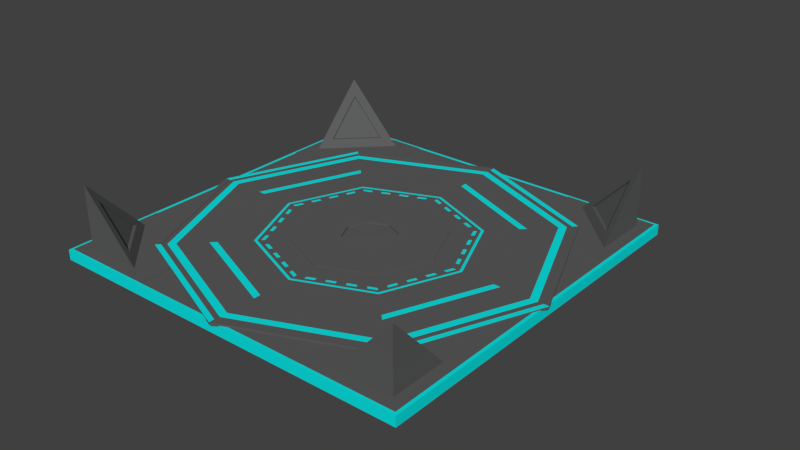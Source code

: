 # Source: platformev2_2_.blend  (saved by Blender 2.78.0; exported with 4.5.12 LTS)
import bpy
from mathutils import Matrix  # noqa: F401  (used for matrix-valued properties, if any)

bpy.ops.wm.read_factory_settings(use_empty=True)
scene = bpy.context.scene
scene.name = 'Scene'

# ---- collections
col_collection_1 = bpy.data.collections.new('Collection 1'); scene.collection.children.link(col_collection_1)

# ---- materials (node trees are filled in below, after node groups)
mat_material = bpy.data.materials.new('Material')
mat_material.alpha_threshold = 0.0
mat_material.use_transparent_shadow = False
mat_material.diffuse_color = (0.1086, 0.1086, 0.1086, 1.0)
mat_material.roughness = 0.5
mat_material_001 = bpy.data.materials.new('Material.001')
mat_material_001.alpha_threshold = 0.0
mat_material_001.use_transparent_shadow = False
mat_material_001.diffuse_color = (0.003278, 0.8, 0.8, 1.0)
mat_material_001.roughness = 0.5
mat_material_002 = bpy.data.materials.new('Material.002')
mat_material_002.alpha_threshold = 0.0
mat_material_002.use_transparent_shadow = False
mat_material_002.roughness = 0.5

# ---- material node trees

# ---- world
world_world = bpy.data.worlds.new('World'); scene.world = world_world
world_world.color = (0.05088, 0.05088, 0.05088)
world_world.use_sun_shadow = False
world_world.sun_shadow_jitter_overblur = 0.0
world_world.cycles.sampling_method = 'MANUAL'

# ---- meshes
me_cylinder = bpy.data.meshes.new('Cylinder')
me_cylinder.from_pydata([(0.0, 0.98, 0.04419), (0.693, 0.693, 0.04419), (0.98, -4.284e-08, 0.04419), (0.693, -0.693, 0.04419), (-8.567e-08, -0.98, 0.04419), (-0.693, -0.693, 0.04419), (-0.98, 1.169e-08, 0.04419), (-0.693, 0.693, 0.04419), (-0.9234, 1.101e-08, 0.04419), (-0.6529, 0.6529, 0.04419), (-8.245e-08, -0.9234, 0.04419), (-0.6529, -0.6529, 0.04419), (0.9234, -4.036e-08, 0.04419), (0.6529, -0.6529, 0.04419), (-1.722e-09, 0.9234, 0.04419), (0.6529, 0.6529, 0.04419), (0.1828, 0.4413, 0.09148), (0.2285, 0.4224, 0.09148), (-0.1828, 0.4413, 0.04419), (-0.1371, 0.4602, 0.04419), (-0.4413, 0.1828, 0.04419), (-0.4224, 0.2285, 0.04419), (-0.4413, -0.1828, 0.04419), (-0.4602, -0.1371, 0.04419), (-0.1828, -0.4413, 0.04419), (-0.2285, -0.4224, 0.04419), (0.1828, -0.4413, 0.04419), (0.1371, -0.4602, 0.04419), (0.4413, -0.1828, 0.04419), (0.4224, -0.2285, 0.04419), (0.4413, 0.1828, 0.04419), (0.4602, 0.1371, 0.04419), (0.1828, 0.4413, 0.04419), (0.2285, 0.4224, 0.04419), (-0.263, 0.263, 0.04419), (-0.1973, 0.2902, 0.04419), (-0.3719, 3.478e-09, 0.04419), (-0.3447, 0.06575, 0.04419), (-0.263, -0.263, 0.04419), (-0.2902, -0.1973, 0.04419), (-7.82e-08, -0.3719, 0.04419), (0.3656, 0.3656, 0.04419), (-0.06575, -0.3447, 0.04419), (0.263, -0.263, 0.04419), (0.1973, -0.2902, 0.04419), (0.3719, -1.722e-08, 0.04419), (0.3447, -0.06575, 0.04419), (0.263, 0.263, 0.04419), (0.2902, 0.1973, 0.04419), (-3.422e-08, 0.517, 0.04419), (0.517, -2.388e-08, 0.04419), (0.3656, -0.3656, 0.04419), (-7.941e-08, -0.517, 0.04419), (-0.3656, -0.3656, 0.04419), (-0.517, 4.89e-09, 0.04419), (-0.3656, 0.3656, 0.04419), (0.227, 0.227, 0.04419), (-4.568e-08, 0.3719, 0.04419), (-4.982e-08, 0.321, 0.04419), (0.321, -1.533e-08, 0.04419), (0.227, -0.227, 0.04419), (-7.788e-08, -0.321, 0.04419), (-0.227, -0.227, 0.04419), (-0.321, 2.534e-09, 0.04419), (-0.227, 0.227, 0.04419), (-0.9517, 1.135e-08, 0.04419), (-0.6729, -0.6729, 0.04419), (-0.3265, 0.7881, 0.04419), (0.6729, -0.6729, 0.04419), (0.6729, 0.6729, 0.04419), (-0.6729, 0.6729, 0.04419), (-8.406e-08, -0.9517, 0.04419), (0.3265, -0.7881, 0.04419), (0.7881, 0.3265, 0.04419), (0.8365, 0.3465, 0.04419), (-8.612e-10, 0.9517, 0.04419), (0.9517, -4.16e-08, 0.04419), (-0.8365, -0.3465, 0.04419), (0.3465, -0.8365, 0.04419), (-0.3465, 0.8365, 0.04419), (-0.7881, -0.3265, 0.04419), (-0.3365, 0.8123, 0.04419), (0.3365, -0.8123, 0.04419), (0.8123, 0.3365, 0.04419), (-0.8123, -0.3365, 0.04419), (-0.6729, -0.6729, 0.1011), (-0.693, -0.693, 0.1011), (0.6729, -0.6729, 0.1011), (0.693, -0.693, 0.1011), (0.6729, 0.6729, 0.1011), (0.693, 0.693, 0.1011), (-0.6729, 0.6729, 0.1011), (-0.693, 0.693, 0.1011), (0.8365, 0.3465, 0.1011), (-0.8365, -0.3465, 0.1011), (0.3465, -0.8365, 0.1011), (-0.3465, 0.8365, 0.1011), (-0.98, 1.169e-08, 0.1011), (-0.9517, 1.135e-08, 0.1011), (-8.567e-08, -0.98, 0.1011), (-8.406e-08, -0.9517, 0.1011), (0.98, -4.284e-08, 0.1011), (0.0, 0.98, 0.1011), (-8.612e-10, 0.9517, 0.1011), (0.9517, -4.16e-08, 0.1011), (-0.3365, 0.8123, 0.1011), (0.3365, -0.8123, 0.1011), (0.8123, 0.3365, 0.1011), (-0.8123, -0.3365, 0.1011), (0.06575, 0.3447, 0.04419), (-0.2742, 0.4034, 0.04419), (0.1315, 0.3175, 0.04419), (0.3175, 0.1315, 0.04419), (0.3175, -0.1315, 0.04419), (0.1315, -0.3175, 0.04419), (-0.1315, -0.3175, 0.04419), (-0.3175, -0.1315, 0.04419), (-0.3175, 0.1315, 0.04419), (-0.1315, 0.3175, 0.04419), (0.4224, 0.2285, 0.04419), (-0.4224, -0.2285, 0.04419), (0.3199, 0.3845, 0.04419), (-0.3199, -0.3845, 0.04419), (0.0914, 0.4792, 0.04419), (-0.263, 0.263, 0.09148), (-0.4792, 0.0914, 0.04419), (-0.1973, 0.2902, 0.09148), (0.4034, 0.2742, 0.04419), (0.4792, -0.0914, 0.04419), (0.2742, -0.4034, 0.04419), (-0.0914, -0.4792, 0.04419), (-0.4034, -0.2742, 0.04419), (-0.3845, -0.3199, 0.04419), (-0.3719, 3.478e-09, 0.09148), (-0.4981, 0.0457, 0.04419), (0.0457, 0.4981, 0.04419), (-0.3199, 0.3845, 0.04419), (0.2742, 0.4034, 0.04419), (0.4792, 0.0914, 0.04419), (0.4034, -0.2742, 0.04419), (0.0914, -0.4792, 0.04419), (-0.2742, -0.4034, 0.04419), (-0.4792, -0.0914, 0.04419), (-0.4034, 0.2742, 0.04419), (-0.0914, 0.4792, 0.04419), (0.1973, 0.2902, 0.04419), (0.3447, 0.06575, 0.04419), (0.2902, -0.1973, 0.04419), (0.06575, -0.3447, 0.04419), (-0.1973, -0.2902, 0.04419), (-0.3447, -0.06575, 0.04419), (-0.2902, 0.1973, 0.04419), (-0.06575, 0.3447, 0.04419), (0.1371, 0.4602, 0.04419), (-0.0457, -0.4981, 0.04419), (0.4602, -0.1371, 0.04419), (0.2285, -0.4224, 0.04419), (-0.1371, -0.4602, 0.04419), (-0.4602, 0.1371, 0.04419), (0.4981, -0.0457, 0.04419), (-0.2285, 0.4224, 0.04419), (0.3199, -0.3845, 0.04419), (0.4981, 0.0457, 0.04419), (0.3845, -0.3199, 0.04419), (0.0457, -0.4981, 0.04419), (-0.4981, -0.0457, 0.04419), (-0.3845, 0.3199, 0.04419), (-0.0457, 0.4981, 0.04419), (0.3845, 0.3199, 0.04419), (-0.3447, 0.06575, 0.09148), (-0.263, -0.263, 0.09148), (-0.2902, -0.1973, 0.09148), (-7.82e-08, -0.3719, 0.09148), (-0.06575, -0.3447, 0.09148), (0.263, -0.263, 0.09148), (0.1973, -0.2902, 0.09148), (0.3719, -1.722e-08, 0.09148), (0.3447, -0.06575, 0.09148), (0.263, 0.263, 0.09148), (0.2902, 0.1973, 0.09148), (-4.568e-08, 0.3719, 0.09148), (0.06575, 0.3447, 0.09148), (-0.2742, 0.4034, 0.09148), (0.0914, 0.4792, 0.09148), (-0.3528, -0.3528, 0.09148), (-0.4792, 0.0914, 0.09148), (0.3528, -0.3528, 0.09148), (-0.4034, -0.2742, 0.09148), (0.3528, 0.3528, 0.09148), (-0.3656, 0.3656, 0.09148), (-0.3199, 0.3845, 0.09148), (-0.517, 4.89e-09, 0.09148), (-0.4981, 0.0457, 0.09148), (-0.3656, -0.3656, 0.09148), (-0.3845, -0.3199, 0.09148), (-7.941e-08, -0.517, 0.09148), (-0.0457, -0.4981, 0.09148), (0.3656, -0.3656, 0.09148), (0.3199, -0.3845, 0.09148), (0.517, -2.388e-08, 0.09148), (0.4981, -0.0457, 0.09148), (-0.4739, 0.7108, 0.06335), (-0.4739, 0.2369, 0.06335), (0.263, 0.263, 0.05544), (-4.568e-08, 0.3719, 0.05544), (0.3719, -1.722e-08, 0.05544), (0.263, -0.263, 0.05544), (-7.82e-08, -0.3719, 0.05544), (-0.263, -0.263, 0.05544), (-0.3719, 3.478e-09, 0.05544), (-0.263, 0.263, 0.05544), (-4.982e-08, 0.321, 0.05544), (0.227, -0.227, 0.05544), (-0.227, -0.227, 0.05544), (-7.788e-08, -0.321, 0.05544), (-0.227, 0.227, 0.05544), (-0.321, 2.534e-09, 0.05544), (0.321, -1.533e-08, 0.05544), (0.227, 0.227, 0.05544), (0.3656, 0.3656, 0.09148), (0.3845, 0.3199, 0.09148), (-3.422e-08, 0.517, 0.09148), (0.0457, 0.4981, 0.09148), (-8.612e-10, 0.9517, 0.09148), (0.0, 0.98, 0.09148), (0.693, 0.693, 0.09148), (0.6729, 0.6729, 0.09148), (-0.8123, -0.3365, 0.09148), (0.8123, 0.3365, 0.09148), (0.3365, -0.8123, 0.09148), (-0.3365, 0.8123, 0.09148), (-0.7881, -0.3265, 0.09148), (0.9234, -4.036e-08, 0.09148), (0.9517, -4.16e-08, 0.09148), (-1.722e-09, 0.9234, 0.09148), (-0.5315, 5.031e-09, 0.09148), (-0.3759, 0.3759, 0.09148), (-7.954e-08, -0.5315, 0.09148), (-0.3759, -0.3759, 0.09148), (0.5315, -2.454e-08, 0.09148), (0.3759, -0.3759, 0.09148), (-3.307e-08, 0.5315, 0.09148), (0.3759, 0.3759, 0.09148), (-8.399e-08, -0.6623, 0.09148), (-0.4683, -0.4683, 0.09148), (0.6623, -2.895e-08, 0.09148), (0.4683, -0.4683, 0.09148), (-2.609e-08, 0.6623, 0.09148), (0.4683, 0.4683, 0.09148), (-0.4683, 0.4683, 0.09148), (-0.6623, 7.898e-09, 0.09148), (-0.519, 0.519, 0.09148), (-1.839e-08, 0.734, 0.09148), (-0.519, -0.519, 0.09148), (-0.734, 8.753e-09, 0.09148), (0.519, -0.519, 0.09148), (-8.256e-08, -0.734, 0.09148), (0.227, 0.227, 0.1027), (0.321, -1.533e-08, 0.1027), (-0.321, 2.534e-09, 0.1027), (-0.227, 0.227, 0.1027), (-7.788e-08, -0.321, 0.1027), (-0.227, -0.227, 0.1027), (0.227, -0.227, 0.1027), (-4.982e-08, 0.321, 0.1027), (-0.263, 0.263, 0.1027), (-0.3719, 3.478e-09, 0.1027), (-0.263, -0.263, 0.1027), (-7.82e-08, -0.3719, 0.1027), (0.263, -0.263, 0.1027), (0.3719, -1.722e-08, 0.1027), (-4.568e-08, 0.3719, 0.1027), (0.263, 0.263, 0.1027), (0.519, 0.519, 0.09148), (0.734, -3.209e-08, 0.09148), (0.6247, -0.6247, 0.09148), (-8.246e-08, -0.8835, 0.09148), (0.6247, 0.6247, 0.09148), (0.8835, -3.862e-08, 0.09148), (-0.8835, 1.054e-08, 0.09148), (-0.6247, 0.6247, 0.09148), (-0.6247, -0.6247, 0.09148), (-5.222e-09, 0.8835, 0.09148), (-0.6529, 0.6529, 0.09148), (-0.9234, 1.101e-08, 0.09148), (-0.6529, -0.6529, 0.09148), (-8.245e-08, -0.9234, 0.09148), (0.6529, -0.6529, 0.09148), (0.6529, 0.6529, 0.09148), (0.7881, 0.3265, 0.09148), (0.3265, -0.7881, 0.09148), (-8.406e-08, -0.9517, 0.09148), (-0.6729, 0.6729, 0.09148), (0.98, -4.284e-08, 0.09148), (-8.567e-08, -0.98, 0.09148), (-0.98, 1.169e-08, 0.09148), (-0.693, 0.693, 0.09148), (0.693, -0.693, 0.09148), (0.6729, -0.6729, 0.09148), (-0.3265, 0.7881, 0.09148), (-0.693, -0.693, 0.09148), (-0.6729, -0.6729, 0.09148), (-0.9517, 1.135e-08, 0.09148), (0.4602, 0.1371, 0.09148), (0.4413, 0.1828, 0.09148), (0.4224, -0.2285, 0.09148), (0.4413, -0.1828, 0.09148), (0.1371, -0.4602, 0.09148), (0.1828, -0.4413, 0.09148), (-0.2285, -0.4224, 0.09148), (-0.1828, -0.4413, 0.09148), (-0.4602, -0.1371, 0.09148), (-0.4413, -0.1828, 0.09148), (-0.4224, 0.2285, 0.09148), (-0.4413, 0.1828, 0.09148), (-0.1371, 0.4602, 0.09148), (-0.1828, 0.4413, 0.09148), (0.3399, 0.3399, 0.09148), (0.3399, -0.3399, 0.09148), (-0.3399, -0.3399, 0.09148), (-0.3399, 0.3399, 0.09148), (-0.3528, 0.3528, 0.09148), (0.2742, 0.4034, 0.09148), (0.4792, 0.0914, 0.09148), (0.4034, -0.2742, 0.09148), (0.0914, -0.4792, 0.09148), (0.1973, 0.2902, 0.09148), (0.1315, 0.3175, 0.09148), (0.3447, 0.06575, 0.09148), (0.3175, 0.1315, 0.09148), (0.2902, -0.1973, 0.09148), (0.3175, -0.1315, 0.09148), (0.06575, -0.3447, 0.09148), (0.1315, -0.3175, 0.09148), (-0.1973, -0.2902, 0.09148), (-0.1315, -0.3175, 0.09148), (-0.3447, -0.06575, 0.09148), (-0.3175, -0.1315, 0.09148), (-0.2902, 0.1973, 0.09148), (-0.3175, 0.1315, 0.09148), (-0.06575, 0.3447, 0.09148), (-0.1315, 0.3175, 0.09148), (-0.2742, -0.4034, 0.09148), (-0.4792, -0.0914, 0.09148), (-0.4034, 0.2742, 0.09148), (-0.0914, 0.4792, 0.09148), (0.1371, 0.4602, 0.09148), (0.4224, 0.2285, 0.09148), (0.4602, -0.1371, 0.09148), (0.2285, -0.4224, 0.09148), (-0.1371, -0.4602, 0.09148), (-0.4224, -0.2285, 0.09148), (-0.4602, 0.1371, 0.09148), (-0.2285, 0.4224, 0.09148), (0.3199, 0.3845, 0.09148), (0.4981, 0.0457, 0.09148), (0.3845, -0.3199, 0.09148), (0.0457, -0.4981, 0.09148), (-0.3199, -0.3845, 0.09148), (-0.4981, -0.0457, 0.09148), (-0.3845, 0.3199, 0.09148), (-0.0457, 0.4981, 0.09148), (0.4989, -2.304e-08, 0.09148), (0.4034, 0.2742, 0.09148), (0.4792, -0.0914, 0.09148), (0.2742, -0.4034, 0.09148), (-0.0914, -0.4792, 0.09148), (0.3751, 0.255, 0.09148), (0.3927, 0.2125, 0.09148), (0.3575, 0.2974, 0.09148), (0.4455, 0.08499, 0.09148), (0.4631, 0.04249, 0.09148), (0.4103, 0.17, 0.09148), (0.4279, 0.1275, 0.09148), (0.255, -0.3751, 0.09148), (0.2125, -0.3927, 0.09148), (0.2974, -0.3575, 0.09148), (-3.565e-08, 0.4989, 0.09148), (-3.708e-08, 0.4807, 0.09148), (0.4807, -2.221e-08, 0.09148), (0.08499, -0.4455, 0.09148), (0.04249, -0.4631, 0.09148), (-7.926e-08, -0.4989, 0.09148), (-7.911e-08, -0.4807, 0.09148), (0.17, -0.4103, 0.09148), (0.1275, -0.4279, 0.09148), (-0.4989, 4.713e-09, 0.09148), (-0.4807, 4.537e-09, 0.09148), (-0.4258, 0.1764, 0.09148), (-0.4103, 0.17, 0.09148), (-0.3751, -0.255, 0.09148), (-0.3927, -0.2125, 0.09148), (-0.3575, -0.2974, 0.09148), (-0.1764, -0.4258, 0.09148), (-0.17, -0.4103, 0.09148), (-0.4455, -0.08499, 0.09148), (-0.4631, -0.04249, 0.09148), (-0.4103, -0.17, 0.09148), (-0.4279, -0.1275, 0.09148), (0.4258, -0.1764, 0.09148), (0.4103, -0.17, 0.09148), (-0.255, 0.3751, 0.09148), (-0.2125, 0.3927, 0.09148), (-0.2974, 0.3575, 0.09148), (0.1764, 0.4258, 0.09148), (0.17, 0.4103, 0.09148), (-0.08499, 0.4455, 0.09148), (-0.04249, 0.4631, 0.09148), (-0.17, 0.4103, 0.09148), (-0.1275, 0.4279, 0.09148), (-0.1764, 0.4258, 0.09148), (0.08499, 0.4455, 0.09148), (0.1275, 0.4279, 0.09148), (0.04249, 0.4631, 0.09148), (-0.4258, -0.1764, 0.09148), (0.255, 0.3751, 0.09148), (0.2974, 0.3575, 0.09148), (0.2125, 0.3927, 0.09148), (0.1764, -0.4258, 0.09148), (0.4455, -0.08499, 0.09148), (0.4279, -0.1275, 0.09148), (0.4631, -0.04249, 0.09148), (0.4258, 0.1764, 0.09148), (0.3751, -0.255, 0.09148), (0.3575, -0.2974, 0.09148), (0.3927, -0.2125, 0.09148), (0.3893, 0.2646, 0.09148), (-0.08499, -0.4455, 0.09148), (-0.1275, -0.4279, 0.09148), (0.4624, 0.08819, 0.09148), (-0.04249, -0.4631, 0.09148), (-0.255, -0.3751, 0.09148), (-0.2974, -0.3575, 0.09148), (-0.2125, -0.3927, 0.09148), (0.2646, -0.3893, 0.09148), (0.08819, -0.4624, 0.09148), (-0.4455, 0.08499, 0.09148), (-0.4279, 0.1275, 0.09148), (-0.4631, 0.04249, 0.09148), (-0.3893, -0.2646, 0.09148), (-0.3751, 0.255, 0.09148), (-0.3575, 0.2974, 0.09148), (-0.4624, -0.08819, 0.09148), (-0.3927, 0.2125, 0.09148), (-0.4076, 0.2205, 0.09148), (-0.2646, 0.3893, 0.09148), (-0.371, 0.3087, 0.09148), (-0.08819, 0.4624, 0.09148), (-0.3893, 0.2646, 0.09148), (-0.4806, 0.0441, 0.09148), (0.08819, 0.4624, 0.09148), (0.2646, 0.3893, 0.09148), (-0.4441, 0.1323, 0.09148), (-0.4624, 0.08819, 0.09148), (0.4624, -0.08819, 0.09148), (-0.2205, -0.4076, 0.09148), (0.3893, -0.2646, 0.09148), (-0.3087, -0.371, 0.09148), (-0.08819, -0.4624, 0.09148), (-0.2646, -0.3893, 0.09148), (-0.0441, -0.4806, 0.09148), (-0.1323, -0.4441, 0.09148), (0.4076, -0.2205, 0.09148), (0.371, -0.3087, 0.09148), (0.4806, -0.0441, 0.09148), (0.4441, -0.1323, 0.09148), (0.2205, 0.4076, 0.09148), (0.3087, 0.371, 0.09148), (0.0441, 0.4806, 0.09148), (0.1323, 0.4441, 0.09148), (-0.1323, 0.4441, 0.09148), (-0.0441, 0.4806, 0.09148), (-0.3087, 0.371, 0.09148), (-0.2205, 0.4076, 0.09148), (-0.4441, -0.1323, 0.09148), (-0.4806, -0.0441, 0.09148), (-0.371, -0.3087, 0.09148), (-0.4076, -0.2205, 0.09148), (0.1323, -0.4441, 0.09148), (0.0441, -0.4806, 0.09148), (0.3087, -0.371, 0.09148), (0.2205, -0.4076, 0.09148), (0.4441, 0.1323, 0.09148), (0.4806, 0.0441, 0.09148), (0.371, 0.3087, 0.09148), (0.4076, 0.2205, 0.09148), (-0.7108, 0.4739, 0.06335), (-0.2369, 0.4739, 0.06335), (1.34, -0.5778, 0.1187), (0.9641, 0.9641, 0.04419), (-0.9641, 0.9641, 0.04419), (-0.9641, -0.9641, 0.04419), (0.9641, -0.9641, 0.04419), (0.9641, 0.9641, 0.06335), (-0.9641, 0.9641, 0.06335), (-0.9641, -0.9641, 0.06335), (0.9641, -0.9641, 0.06335), (0.9641, 0.9641, 0.06335), (-0.9641, 0.9641, 0.06335), (-0.9641, -0.9641, 0.06335), (0.9641, -0.9641, 0.06335), (-0.4739, -0.2369, 0.06335), (-0.4739, -0.7108, 0.06335), (-0.7108, -0.4739, 0.06335), (-0.2369, -0.4739, 0.06335), (0.2595, 0.6265, 0.09148), (0.6265, -0.2595, 0.09148), (-0.2595, -0.6265, 0.09148), (-0.6265, 0.2595, 0.09148), (-0.6982, 8.326e-09, 0.09148), (-0.4937, 0.4937, 0.09148), (0.4937, 0.4937, 0.09148), (-2.224e-08, 0.6982, 0.09148), (0.4937, -0.4937, 0.09148), (0.6982, -3.052e-08, 0.09148), (-0.4937, -0.4937, 0.09148), (-8.328e-08, -0.6982, 0.09148), (0.2342, 0.5653, 0.09148), (0.5653, -0.2342, 0.09148), (-0.2342, -0.5653, 0.09148), (-0.5653, 0.2342, 0.09148), (0.0, 0.9641, 0.06335), (-0.9641, 0.0, 0.06335), (0.0, -0.9641, 0.06335), (0.9641, 0.0, 0.06335), (0.4739, -0.2369, 0.06335), (0.4739, -0.7108, 0.06335), (0.2369, -0.4739, 0.06335), (0.7108, -0.4739, 0.06335), (0.9477, -0.9477, 0.06335), (-0.9477, -0.9477, 0.06335), (-0.9477, 0.9477, 0.06335), (0.9477, 0.9477, 0.06335), (-0.9477, 0.0, 0.06335), (0.9477, 0.0, 0.06335), (0.0, 0.9477, 0.06335), (0.4739, -0.4739, 0.06335), (0.0, -0.9477, 0.06335), (-0.2468, -0.5959, 0.09148), (0.5959, -0.2468, 0.09148), (0.2468, 0.5959, 0.09148), (-0.5959, 0.2468, 0.09148), (-0.321, 2.534e-09, 0.05544), (-0.227, -0.227, 0.05544), (-0.321, 2.534e-09, 0.1027), (-0.227, -0.227, 0.1027), (0.09585, 0.09585, 0.05544), (-2.104e-08, 0.1356, 0.05544), (0.1356, -6.472e-09, 0.05544), (0.09585, -0.09585, 0.05544), (-3.289e-08, -0.1356, 0.05544), (-0.09585, -0.09585, 0.05544), (-0.09585, 0.09585, 0.05544), (-0.1356, 1.07e-09, 0.05544), (0.09585, 0.09585, 0.1027), (-2.104e-08, 0.1356, 0.1027), (0.1356, -6.472e-09, 0.1027), (0.09585, -0.09585, 0.1027), (-3.289e-08, -0.1356, 0.1027), (-0.09585, -0.09585, 0.1027), (-0.09585, 0.09585, 0.1027), (-0.1356, 1.07e-09, 0.1027), (-0.1356, 1.07e-09, 0.05544), (-0.09585, -0.09585, 0.05544), (-0.1356, 1.07e-09, 0.1027), (-0.09585, -0.09585, 0.1027), (0.09585, 0.09585, 0.05544), (-2.104e-08, 0.1356, 0.05544), (0.1356, -6.472e-09, 0.05544), (0.09585, -0.09585, 0.05544), (-3.289e-08, -0.1356, 0.05544), (-0.09585, -0.09585, 0.05544), (-0.09585, 0.09585, 0.05544), (-0.1356, 1.07e-09, 0.05544), (0.09585, 0.09585, 0.1027), (-2.104e-08, 0.1356, 0.1027), (0.1356, -6.472e-09, 0.1027), (0.09585, -0.09585, 0.1027), (-3.289e-08, -0.1356, 0.1027), (-0.09585, -0.09585, 0.1027), (-0.09585, 0.09585, 0.1027), (-0.1356, 1.07e-09, 0.1027), (-0.1356, 1.07e-09, 0.05544), (-0.09585, -0.09585, 0.05544), (-0.1356, 1.07e-09, 0.1027), (-0.09585, -0.09585, 0.1027), (0.09585, 0.09585, 0.05544), (-2.104e-08, 0.1356, 0.05544), (0.1356, -6.472e-09, 0.05544), (0.09585, -0.09585, 0.05544), (-3.289e-08, -0.1356, 0.05544), (-0.09585, -0.09585, 0.05544), (-0.09585, 0.09585, 0.05544), (-0.1356, 1.07e-09, 0.05544), (0.09585, 0.09585, 0.1027), (-2.104e-08, 0.1356, 0.1027), (0.1356, -6.472e-09, 0.1027), (0.09585, -0.09585, 0.1027), (-3.289e-08, -0.1356, 0.1027), (-0.09585, -0.09585, 0.1027), (-0.09585, 0.09585, 0.1027), (-0.1356, 1.07e-09, 0.1027), (-0.1356, 1.07e-09, 0.05544), (-0.09585, -0.09585, 0.05544), (-0.1356, 1.07e-09, 0.1027), (-0.09585, -0.09585, 0.1027), (-0.4739, -0.4739, 0.06335), (-0.4739, 0.4739, 0.06335), (0.4739, -0.9477, 0.06335), (-0.4739, -0.9477, 0.06335), (0.4739, 0.4739, 0.06335), (-0.4739, 0.9477, 0.06335), (0.4739, 0.9477, 0.06335), (0.4739, -0.9477, 0.06335), (0.09585, 0.09585, 0.1027), (-2.104e-08, 0.1356, 0.1027), (0.1356, -6.472e-09, 0.1027), (0.09585, -0.09585, 0.1027), (-3.289e-08, -0.1356, 0.1027), (-0.09585, -0.09585, 0.1027), (-0.09585, 0.09585, 0.1027), (-0.1356, 1.07e-09, 0.1027), (0.9477, 0.4739, 0.06335), (0.9477, -0.4739, 0.06335), (-0.1356, 1.07e-09, 0.1027), (-0.09585, -0.09585, 0.1027), (0.9477, 0.4739, 0.06335), (-0.9477, -0.4739, 0.06335), (-0.9477, 0.4739, 0.06335), (-0.4739, 0.9477, 0.06335), (-0.9477, -0.4739, 0.06335), (-0.9477, 0.4739, 0.06335), (0.4739, 0.9477, 0.06335), (0.9477, -0.4739, 0.06335), (-0.4739, -0.9477, 0.06335), (-0.09585, 0.09582, 0.07233), (-0.09585, -0.09589, 0.07233), (-1.856e-07, -0.1356, 0.07233), (0.09585, -0.09589, 0.07233), (0.1356, -3.307e-05, 0.07233), (-1.737e-07, 0.1355, 0.07233), (0.0, 0.4739, 0.06335), (0.0, -0.4739, 0.06335), (-0.4739, 0.0, 0.06335), (0.09585, 0.09582, 0.07233), (-0.1356, -3.306e-05, 0.07233), (-1.666e-07, -3.306e-05, 0.0766), (-0.1356, -3.306e-05, 0.07233), (-0.09585, -0.09589, 0.07233), (-0.06368, -3.306e-05, 0.0766), (0.4739, 0.0, 0.06335), (0.0, 0.0, 0.06335), (0.0, -0.9477, 0.06335), (0.9477, 0.0, 0.06335), (0.0, 0.9477, 0.06335), (-0.9477, 0.0, 0.06335), (0.7108, 0.4739, 0.06335), (0.2369, 0.4739, 0.06335), (0.4739, 0.2369, 0.06335), (0.4739, 0.7108, 0.06335), (0.2369, -0.9477, 0.06335), (0.9477, 0.2369, 0.06335), (-0.2369, 0.9477, 0.06335), (-0.9477, -0.2369, 0.06335), (-0.9477, 0.7108, 0.06335), (0.7108, 0.9477, 0.06335), (0.9477, -0.7108, 0.06335), (-0.7108, -0.9477, 0.06335), (0.0, 0.2369, 0.06335), (0.0, -0.7108, 0.06335), (-0.2369, 0.0, 0.06335), (0.7108, 0.0, 0.06335), (0.2369, 0.0, 0.06335), (-0.7108, 0.0, 0.06335), (0.0, -0.2369, 0.06335), (0.0, 0.7108, 0.06335), (-0.2369, -0.9477, 0.06335), (0.9477, -0.2369, 0.06335), (0.2369, 0.9477, 0.06335), (-0.9477, 0.2369, 0.06335), (-0.9477, -0.7108, 0.06335), (-0.7108, 0.9477, 0.06335), (0.9477, 0.7108, 0.06335), (0.7108, -0.9477, 0.06335), (0.9477, -0.9477, 0.07649), (-0.2369, 0.7108, 0.06335), (-0.2369, -0.2369, 0.06335), (0.7108, -0.2369, 0.06335), (0.2369, 0.7108, 0.06335), (0.2369, 0.2369, 0.06335), (0.7108, 0.2369, 0.06335), (-0.7108, 0.2369, 0.06335), (-0.2369, 0.2369, 0.06335), (-0.7108, -0.2369, 0.06335), (-0.7108, -0.9477, 0.07649), (-0.2369, -0.7108, 0.06335), (0.2369, -0.2369, 0.06335), (0.2369, -0.7108, 0.06335), (-0.9477, -0.9477, 0.07649), (-0.9477, 0.9477, 0.06335), (-0.9477, 0.7108, 0.06335), (-0.7108, 0.9477, 0.06335), (-0.9477, -0.9477, 0.07649), (-0.7108, -0.9477, 0.07649), (0.9477, -0.9477, 0.07649), (0.9477, -0.7108, 0.07649), (0.9477, 0.9477, 0.07649), (0.7108, 0.9477, 0.07649), (0.4739, 0.4739, 0.07649), (0.4739, 0.7108, 0.07649), (0.9477, 0.4739, 0.07649), (0.7108, 0.4739, 0.07649), (-0.4739, 0.4739, 0.07649), (-0.4739, 0.7108, 0.07649), (-0.7108, 0.4739, 0.07649), (-0.4739, -0.9477, 0.07649), (-0.4739, -0.7108, 0.07649), (-0.4739, -0.4739, 0.07649), (-0.7108, -0.4739, 0.07649), (0.4739, -0.9477, 0.07649), (0.4739, -0.7108, 0.07649), (0.9477, -0.4739, 0.07649), (0.7108, -0.4739, 0.07649), (0.4739, -0.4739, 0.07649), (-0.9477, -0.4739, 0.07649), (-0.9477, 0.4739, 0.07649), (-0.4739, 0.9477, 0.07649), (0.4739, 0.9477, 0.07649), (-0.9477, 0.7108, 0.07649), (-0.9477, -0.7108, 0.07649), (0.9477, 0.7108, 0.07649), (0.7108, -0.9477, 0.07649), (-0.7108, 0.9477, 0.07649), (0.4739, 0.5923, 0.07649), (0.8293, 0.9477, 0.07649), (0.9477, -0.8293, 0.07649), (-0.9477, 0.9477, 0.07649), (-0.9477, 0.7108, 0.07649), (-0.7108, 0.9477, 0.07649), (0.9477, -0.7108, 0.07649), (0.9477, 0.9477, 0.07649), (0.7108, 0.9477, 0.07649), (0.4739, 0.4739, 0.07649), (0.4739, 0.7108, 0.07649), (0.9477, 0.4739, 0.07649), (0.7108, 0.4739, 0.07649), (-0.4739, 0.4739, 0.07649), (-0.4739, 0.7108, 0.07649), (-0.7108, 0.4739, 0.07649), (-0.4739, -0.9477, 0.07649), (-0.4739, -0.7108, 0.07649), (-0.4739, -0.4739, 0.07649), (-0.7108, -0.4739, 0.07649), (0.4739, -0.9477, 0.07649), (0.4739, -0.7108, 0.07649), (0.9477, -0.4739, 0.07649), (0.7108, -0.4739, 0.07649), (0.4739, -0.4739, 0.07649), (-0.9477, -0.4739, 0.07649), (-0.9477, 0.4739, 0.07649), (-0.4739, 0.9477, 0.07649), (0.4739, 0.9477, 0.07649), (-0.9477, -0.7108, 0.07649), (0.9477, 0.7108, 0.07649), (0.7108, -0.9477, 0.07649), (-0.7108, 0.7108, 0.07649), (-0.9477, 0.9477, 0.07649), (-0.9477, 0.7108, 0.07649), (-0.7108, 0.9477, 0.07649), (0.8293, 0.4739, 0.07649), (0.4739, -0.8293, 0.07649), (0.8293, -0.4739, 0.07649), (0.5923, -0.4739, 0.07649), (0.4739, -0.5923, 0.07649), (0.5923, 0.4739, 0.07649), (0.4739, 0.8293, 0.07649), (0.5923, 0.9477, 0.07649), (0.9477, -0.5923, 0.07649), (0.9477, 0.8293, 0.07649), (0.8293, -0.9477, 0.07649), (0.9477, 0.5923, 0.07649), (0.5923, -0.9477, 0.07649), (0.7108, 0.5923, 0.07649), (0.5923, 0.7108, 0.07649), (0.7108, -0.5923, 0.07649), (0.5923, -0.7108, 0.07649), (0.5923, -0.5923, 0.07649), (0.5923, 0.5923, 0.07649), (0.9477, -0.77, 0.07649), (0.77, 0.9477, 0.07649), (0.4739, 0.6516, 0.07649), (0.77, 0.4739, 0.07649), (0.4739, -0.77, 0.07649), (0.77, -0.4739, 0.07649), (0.5331, -0.4739, 0.07649), (0.4739, -0.5331, 0.07649), (0.5331, 0.4739, 0.07649), (0.4739, 0.8885, 0.07649), (0.5331, 0.9477, 0.07649), (0.9477, -0.5331, 0.07649), (0.9477, 0.8885, 0.07649), (0.8885, -0.9477, 0.07649), (0.9477, 0.6516, 0.07649), (0.6516, -0.9477, 0.07649), (0.7108, 0.8885, 0.07649), (0.7108, 0.6516, 0.07649), (0.5331, 0.7108, 0.07649), (0.7108, -0.5331, 0.07649), (0.5331, -0.7108, 0.07649), (0.9477, -0.8885, 0.07649), (0.8885, 0.9477, 0.07649), (0.4739, 0.5331, 0.07649), (0.8885, 0.4739, 0.07649), (0.4739, -0.8885, 0.07649), (0.8885, -0.4739, 0.07649), (0.6516, -0.4739, 0.07649), (0.4739, -0.6516, 0.07649), (0.6516, 0.4739, 0.07649), (0.4739, 0.77, 0.07649), (0.6516, 0.9477, 0.07649), (0.9477, -0.6516, 0.07649), (0.9477, 0.77, 0.07649), (0.77, -0.9477, 0.07649), (0.9477, 0.5331, 0.07649), (0.5331, -0.9477, 0.07649), (0.7108, 0.5331, 0.07649), (0.6516, 0.7108, 0.07649), (0.8885, 0.7108, 0.07649), (0.7108, -0.6516, 0.07649), (0.7108, -0.8885, 0.07649), (0.6516, -0.7108, 0.07649), (0.8885, -0.7108, 0.07649), (0.8293, -0.8885, 0.07649), (0.8885, -0.8293, 0.07649), (0.5923, -0.8885, 0.07649), (0.5331, -0.8293, 0.07649), (0.5923, -0.5331, 0.07649), (0.5923, -0.6516, 0.07649), (0.5331, -0.5923, 0.07649), (0.6516, -0.5923, 0.07649), (0.8293, 0.8885, 0.07649), (0.8885, 0.8293, 0.07649), (0.8293, -0.5331, 0.07649), (0.8885, -0.5923, 0.07649), (0.5923, 0.8885, 0.07649), (0.5331, 0.8293, 0.07649), (0.5923, 0.6516, 0.07649), (0.5923, 0.5331, 0.07649), (0.5331, 0.5923, 0.07649), (0.6516, 0.5923, 0.07649), (0.8293, 0.5331, 0.07649), (0.8885, 0.5923, 0.07649), (0.8885, 0.5331, 0.07649), (0.77, 0.5331, 0.07649), (0.6516, 0.5331, 0.07649), (0.5331, 0.5331, 0.07649), (0.5331, 0.6516, 0.07649), (0.5331, 0.77, 0.07649), (0.5331, 0.8885, 0.07649), (0.8885, -0.6516, 0.07649), (0.77, -0.5331, 0.07649), (0.8885, 0.77, 0.07649), (0.77, 0.8885, 0.07649), (0.6516, -0.6516, 0.07649), (0.5331, -0.6516, 0.07649), (0.5331, -0.5331, 0.07649), (0.6516, -0.8885, 0.07649), (0.5331, -0.8885, 0.07649), (0.5331, -0.77, 0.07649), (0.8885, -0.8885, 0.07649), (0.77, -0.8885, 0.07649), (0.8885, -0.77, 0.07649), (0.6516, -0.5331, 0.07649), (0.8885, 0.8885, 0.07649), (0.8885, -0.5331, 0.07649), (0.6516, 0.8885, 0.07649), (0.6516, 0.6516, 0.07649), (0.8885, 0.6516, 0.07649), (0.7108, 0.6516, 0.07649), (0.7108, 0.5331, 0.07649), (0.7108, 0.5923, 0.07649), (0.6516, 0.7108, 0.07649), (0.5923, 0.7108, 0.07649), (0.8885, 0.7108, 0.07649), (0.8885, 0.8293, 0.07649), (0.8293, 0.5331, 0.07649), (0.8885, 0.5923, 0.07649), (0.7108, 0.8885, 0.07649), (0.5331, 0.7108, 0.07649), (0.8293, 0.8885, 0.07649), (0.5923, 0.8885, 0.07649), (0.5331, 0.8293, 0.07649), (0.8885, 0.5331, 0.07649), (0.77, 0.5331, 0.07649), (0.5331, 0.77, 0.07649), (0.5331, 0.8885, 0.07649), (0.8885, 0.77, 0.07649), (0.77, 0.8885, 0.07649), (0.8885, 0.8885, 0.07649), (0.6516, 0.8885, 0.07649), (0.6516, 0.6516, 0.07649), (0.8885, 0.6516, 0.07649), (-0.8293, -0.9477, 0.07649), (-0.4739, 0.5923, 0.07649), (-0.5923, 0.4739, 0.07649), (-0.4739, -0.8293, 0.07649), (-0.5923, -0.4739, 0.07649), (-0.8293, -0.4739, 0.07649), (-0.4739, -0.5923, 0.07649), (-0.8293, 0.4739, 0.07649), (-0.4739, 0.8293, 0.07649), (-0.9477, 0.5923, 0.07649), (-0.5923, -0.9477, 0.07649), (-0.9477, -0.8293, 0.07649), (-0.9477, -0.5923, 0.07649), (-0.5923, 0.9477, 0.07649), (-0.8293, 0.7108, 0.07649), (-0.9477, 0.8293, 0.07649), (-0.8293, 0.9477, 0.07649), (-0.77, -0.9477, 0.07649), (-0.4739, 0.6516, 0.07649), (-0.6516, 0.4739, 0.07649), (-0.4739, -0.77, 0.07649), (-0.6516, -0.4739, 0.07649), (-0.8885, -0.4739, 0.07649), (-0.4739, -0.5331, 0.07649), (-0.8885, 0.4739, 0.07649), (-0.4739, 0.8885, 0.07649), (-0.9477, 0.5331, 0.07649), (-0.5331, -0.9477, 0.07649), (-0.9477, -0.8885, 0.07649), (-0.9477, -0.6516, 0.07649), (-0.6516, 0.9477, 0.07649), (-0.7108, 0.8885, 0.07649), (-0.8885, 0.7108, 0.07649), (-0.7108, -0.5331, 0.07649), (-0.8885, -0.7108, 0.07649), (-0.9477, 0.77, 0.07649), (-0.8885, 0.9477, 0.07649), (-0.7108, 0.8885, 0.07649), (-0.8885, 0.7108, 0.07649), (-0.8885, -0.9477, 0.07649), (-0.4739, 0.5331, 0.07649), (-0.5331, 0.4739, 0.07649), (-0.4739, -0.8885, 0.07649), (-0.5331, -0.4739, 0.07649), (-0.77, -0.4739, 0.07649), (-0.4739, -0.6516, 0.07649), (-0.77, 0.4739, 0.07649), (-0.4739, 0.77, 0.07649), (-0.9477, 0.6516, 0.07649), (-0.6516, -0.9477, 0.07649), (-0.9477, -0.77, 0.07649), (-0.9477, -0.5331, 0.07649), (-0.5331, 0.9477, 0.07649), (-0.7108, 0.77, 0.07649), (-0.7108, 0.5331, 0.07649), (-0.77, 0.7108, 0.07649), (-0.5331, 0.7108, 0.07649), (-0.7108, -0.8885, 0.07649), (-0.5331, -0.7108, 0.07649), (-0.9477, 0.8885, 0.07649), (-0.77, 0.9477, 0.07649), (-0.8293, 0.8885, 0.07649), (-0.8885, 0.8293, 0.07649), (-0.5923, -0.8885, 0.07649), (-0.5331, -0.8293, 0.07649), (-0.8293, -0.8885, 0.07649), (-0.8885, -0.8293, 0.07649), (-0.8293, -0.5331, 0.07649), (-0.8885, -0.5923, 0.07649), (-0.5923, 0.8885, 0.07649), (-0.5331, 0.8293, 0.07649), (-0.8293, 0.5331, 0.07649), (-0.8885, 0.5923, 0.07649), (-0.77, 0.5331, 0.07649), (-0.8885, 0.5331, 0.07649), (-0.8885, 0.6516, 0.07649), (-0.5331, 0.77, 0.07649), (-0.6516, 0.8885, 0.07649), (-0.8885, -0.6516, 0.07649), (-0.8885, -0.5331, 0.07649), (-0.77, -0.8885, 0.07649), (-0.8885, -0.8885, 0.07649), (-0.8885, -0.77, 0.07649), (-0.5331, -0.8885, 0.07649), (-0.6516, -0.8885, 0.07649), (-0.8885, 0.77, 0.07649), (-0.8885, 0.8885, 0.07649), (-0.77, 0.8885, 0.07649), (-0.5331, -0.77, 0.07649), (-0.77, -0.5331, 0.07649), (-0.5331, 0.8885, 0.07649), (-0.4739, 0.6516, 0.07649), (-0.4739, 0.7108, 0.07649), (-0.6516, 0.4739, 0.07649), (-0.7108, 0.4739, 0.07649), (-0.6516, -0.4739, 0.07649), (-0.7108, -0.4739, 0.07649), (-0.4739, -0.5331, 0.07649), (-0.4739, -0.4739, 0.07649), (-0.7108, 0.7108, 0.07649), (-0.7108, -0.5331, 0.07649), (0.7108, -0.6516, 0.07649), (0.7108, -0.5923, 0.07649), (0.7108, -0.8885, 0.07649), (0.6516, -0.7108, 0.07649), (0.5923, -0.7108, 0.07649), (0.8885, -0.7108, 0.07649), (0.8293, -0.8885, 0.07649), (0.8885, -0.8293, 0.07649), (0.5923, -0.77, 0.07649), (0.5923, -0.8885, 0.07649), (0.5923, -0.8293, 0.07649), (0.8293, -0.5923, 0.07649), (0.77, -0.5923, 0.07649), (0.8885, -0.5923, 0.07649), (0.7108, -0.5331, 0.07649), (0.5331, -0.7108, 0.07649), (0.5331, -0.8293, 0.07649), (0.8293, -0.5331, 0.07649), (0.8885, -0.6516, 0.07649), (0.77, -0.5331, 0.07649), (0.6516, -0.6516, 0.07649), (0.6516, -0.8885, 0.07649), (0.5331, -0.8885, 0.07649), (0.5331, -0.77, 0.07649), (0.8885, -0.8885, 1.303), (0.77, -0.8885, 0.07649), (0.8885, -0.77, 0.07649), (0.8885, -0.5331, 0.07649), (0.7108, 0.6516, 0.07649), (0.7108, 0.5331, 0.07649), (0.7108, 0.5923, 0.07649), (0.6516, 0.7108, 0.07649), (0.5923, 0.7108, 0.07649), (0.8885, 0.7108, 0.07649), (0.8885, 0.8293, 0.07649), (0.5923, 0.77, 0.07649), (0.5923, 0.8293, 0.07649), (0.8293, 0.5331, 0.07649), (0.8293, 0.5923, 0.07649), (0.77, 0.5923, 0.07649), (0.8885, 0.5923, 0.07649), (0.7108, 0.8885, 0.07649), (0.5331, 0.7108, 0.07649), (0.8293, 0.8885, 0.07649), (0.5923, 0.8885, 0.07649), (0.5331, 0.8293, 0.07649), (0.8885, 0.5331, 0.07649), (0.77, 0.5331, 0.07649), (0.5331, 0.77, 0.07649), (0.5331, 0.8885, 0.07649), (0.8885, 0.77, 0.07649), (0.77, 0.8885, 0.07649), (0.8885, 0.8885, 1.303), (0.6516, 0.8885, 0.07649), (0.6516, 0.6516, 0.07649), (0.8885, 0.6516, 0.07649), (-0.4739, 0.5331, 0.07649), (-0.4739, 0.5923, 0.07649), (-0.5331, 0.4739, 0.07649), (-0.5923, 0.4739, 0.07649), (-0.5331, -0.4739, 0.07649), (-0.5923, -0.4739, 0.07649), (-0.4739, -0.6516, 0.07649), (-0.4739, -0.5923, 0.07649), (-0.7108, 0.77, 0.07649), (-0.7108, 0.5331, 0.07649), (-0.7108, 0.5923, 0.07649), (-0.77, 0.7108, 0.07649), (-0.8293, 0.7108, 0.07649), (-0.5331, 0.7108, 0.07649), (-0.5923, 0.7108, 0.07649), (-0.7108, -0.5923, 0.07649), (-0.7108, -0.8885, 0.07649), (-0.5331, -0.7108, 0.07649), (-0.5923, -0.7108, 0.07649), (-0.5923, -0.77, 0.07649), (-0.5923, -0.8885, 0.07649), (-0.5923, -0.8293, 0.07649), (-0.5331, -0.8293, 0.07649), (-0.8293, -0.8885, 0.07649), (-0.8293, -0.5923, 0.07649), (-0.77, -0.5923, 0.07649), (-0.5923, 0.77, 0.07649), (-0.5923, 0.8293, 0.07649), (-0.5331, 0.8293, 0.07649), (-0.8293, 0.5331, 0.07649), (-0.8293, 0.5923, 0.07649), (-0.77, 0.5923, 0.07649), (-0.7108, 0.8885, 0.07649), (-0.8885, 0.7108, 0.07649), (-0.8885, -0.7108, 0.07649), (-0.4739, 0.4739, 0.07649), (-0.4739, -0.7108, 0.07649), (-0.8293, 0.8885, 0.07649), (-0.8885, 0.8293, 0.07649), (-0.8885, -0.8293, 0.07649), (-0.8293, -0.5331, 0.07649), (-0.8885, -0.5923, 0.07649), (-0.5923, 0.8885, 0.07649), (-0.8885, 0.5923, 0.07649), (-0.77, 0.5331, 0.07649), (-0.8885, 0.5331, 0.07649), (-0.8885, 0.6516, 0.07649), (-0.5331, 0.77, 0.07649), (-0.6516, 0.8885, 0.07649), (-0.8885, -0.6516, 0.07649), (-0.8885, -0.5331, 0.07649), (-0.77, -0.8885, 0.07649), (-0.8885, -0.8885, 1.303), (-0.8885, -0.77, 0.07649), (-0.5331, -0.8885, 0.07649), (-0.6516, -0.8885, 0.07649), (-0.8885, 0.77, 0.07649), (-0.8885, 0.8885, 1.303), (-0.77, 0.8885, 0.07649), (-0.5331, -0.77, 0.07649), (-0.77, -0.5331, 0.07649), (-0.5331, 0.8885, 0.07649), (-0.4739, 0.6516, -0.2408), (-0.4739, 0.7108, -0.2408), (-0.6516, 0.4739, -0.2408), (-0.7108, 0.4739, -0.2408), (-0.6516, -0.4739, -0.2408), (-0.7108, -0.4739, -0.2408), (-0.4739, -0.5331, -0.2408), (-0.4739, -0.4739, -0.2408), (-0.7108, 0.6516, -0.2408), (-0.7108, 0.7108, -0.2408), (-0.6516, 0.7108, -0.2408), (-0.7108, -0.5331, -0.2408), (-0.7108, -0.77, -0.2408), (-0.7108, -0.7108, -0.2408), (-0.6516, -0.7108, -0.2408), (0.7108, -0.77, -0.2408), (0.7108, -0.7108, -0.2408), (0.77, -0.7108, -0.2408), (0.7108, -0.6516, -0.2408), (0.7108, -0.5923, -0.2408), (0.7108, -0.8885, -0.2408), (0.7108, -0.8293, -0.2408), (0.6516, -0.7108, -0.2408), (0.5923, -0.7108, -0.2408), (0.8885, -0.7108, -0.2408), (0.8293, -0.7108, -0.2408), (0.8293, -0.77, -0.2408), (0.8293, -0.8885, -0.2408), (0.8293, -0.8293, -0.2408), (0.77, -0.8293, -0.2408), (0.8885, -0.8293, -0.2408), (0.5923, -0.77, -0.2408), (0.5923, -0.8885, -0.2408), (0.5923, -0.8293, -0.2408), (0.6516, -0.8293, -0.2408), (0.8293, -0.6516, -0.2408), (0.8293, -0.5923, -0.2408), (0.77, -0.5923, -0.2408), (0.8885, -0.5923, -0.2408), (0.8885, -0.6516, -0.2408), (0.77, -0.6516, -0.2408), (0.6516, -0.6516, -0.2408), (0.6516, -0.8885, -0.2408), (0.8885, -0.8885, -0.2408), (0.77, -0.8885, -0.2408), (0.77, -0.77, -0.2408), (0.8885, -0.77, -0.2408), (0.6516, -0.77, -0.2408), (0.7108, 0.6516, -0.2408), (0.7108, 0.7108, -0.2408), (0.77, 0.7108, -0.2408), (0.7108, 0.77, -0.2408), (0.7108, 0.8293, -0.2408), (0.6516, 0.7108, -0.2408), (0.5923, 0.7108, -0.2408), (0.8885, 0.7108, -0.2408), (0.8293, 0.7108, -0.2408), (0.8293, 0.77, -0.2408), (0.8293, 0.8293, -0.2408), (0.77, 0.8293, -0.2408), (0.8885, 0.8293, -0.2408), (0.5923, 0.77, -0.2408), (0.5923, 0.8293, -0.2408), (0.6516, 0.8293, -0.2408), (0.8293, 0.6516, -0.2408), (0.77, 0.5923, -0.2408), (0.7108, 0.5923, -0.2408), (0.8885, 0.5923, -0.2408), (0.8293, 0.5923, -0.2408), (0.7108, 0.8885, -0.2408), (0.8293, 0.8885, -0.2408), (0.5923, 0.8885, -0.2408), (0.77, 0.6516, -0.2408), (0.6516, 0.77, -0.2408), (0.8885, 0.77, -0.2408), (0.77, 0.77, -0.2408), (0.77, 0.8885, -0.2408), (0.8885, 0.8885, -0.2408), (0.6516, 0.8885, -0.2408), (0.6516, 0.6516, -0.2408), (0.8885, 0.6516, -0.2408), (-0.4739, 0.5331, -0.2408), (-0.4739, 0.5923, -0.2408), (-0.5331, 0.4739, -0.2408), (-0.5923, 0.4739, -0.2408), (-0.5331, -0.4739, -0.2408), (-0.5923, -0.4739, -0.2408), (-0.4739, -0.6516, -0.2408), (-0.4739, -0.5923, -0.2408), (-0.7108, 0.77, -0.2408), (-0.7108, 0.8293, -0.2408), (-0.7108, 0.5331, -0.2408), (-0.7108, 0.5923, -0.2408), (-0.77, 0.7108, -0.2408), (-0.8293, 0.7108, -0.2408), (-0.5331, 0.7108, -0.2408), (-0.5923, 0.7108, -0.2408), (-0.7108, -0.6516, -0.2408), (-0.7108, -0.5923, -0.2408), (-0.7108, -0.8885, -0.2408), (-0.7108, -0.8293, -0.2408), (-0.77, -0.7108, -0.2408), (-0.8293, -0.7108, -0.2408), (-0.5331, -0.7108, -0.2408), (-0.5923, -0.7108, -0.2408), (-0.8293, 0.77, -0.2408), (-0.8293, 0.8293, -0.2408), (-0.77, 0.8293, -0.2408), (-0.5923, -0.77, -0.2408), (-0.5923, -0.8885, -0.2408), (-0.5923, -0.8293, -0.2408), (-0.6516, -0.8293, -0.2408), (-0.8293, -0.77, -0.2408), (-0.8293, -0.8885, -0.2408), (-0.8293, -0.8293, -0.2408), (-0.77, -0.8293, -0.2408), (-0.8293, -0.6516, -0.2408), (-0.8293, -0.5923, -0.2408), (-0.77, -0.5923, -0.2408), (-0.5923, 0.6516, -0.2408), (-0.5923, 0.5331, -0.2408), (-0.5923, 0.5923, -0.2408), (-0.6516, 0.5923, -0.2408), (-0.5331, 0.5923, -0.2408), (-0.5923, 0.77, -0.2408), (-0.5923, 0.8293, -0.2408), (-0.6516, 0.8293, -0.2408), (-0.5923, -0.5331, -0.2408), (-0.5923, -0.6516, -0.2408), (-0.5923, -0.5923, -0.2408), (-0.6516, -0.5923, -0.2408), (-0.5331, -0.5923, -0.2408), (-0.8293, 0.6516, -0.2408), (-0.77, 0.5923, -0.2408), (-0.8293, 0.5923, -0.2408), (-0.7108, 0.8885, -0.2408), (-0.8885, 0.7108, -0.2408), (-0.8885, -0.7108, -0.2408), (-0.4739, 0.4739, -0.2408), (-0.4739, -0.7108, -0.2408), (-0.8293, 0.8885, -0.2408), (-0.8885, 0.8293, -0.2408), (-0.8885, -0.8293, -0.2408), (-0.8885, -0.5923, -0.2408), (-0.5923, 0.8885, -0.2408), (-0.8885, 0.5923, -0.2408), (-0.8885, 0.6516, -0.2408), (-0.5331, -0.6516, -0.2408), (-0.6516, -0.6516, -0.2408), (-0.6516, -0.5331, -0.2408), (-0.6516, 0.77, -0.2408), (-0.6516, 0.8885, -0.2408), (-0.5331, 0.5331, -0.2408), (-0.6516, 0.5331, -0.2408), (-0.6516, 0.6516, -0.2408), (-0.77, -0.6516, -0.2408), (-0.8885, -0.6516, -0.2408), (-0.77, -0.8885, -0.2408), (-0.8885, -0.8885, -0.2408), (-0.8885, -0.77, -0.2408), (-0.6516, -0.8885, -0.2408), (-0.6516, -0.77, -0.2408), (-0.77, 0.77, -0.2408), (-0.8885, 0.77, -0.2408), (-0.8885, 0.8885, -0.2408), (-0.77, 0.8885, -0.2408), (-0.77, -0.77, -0.2408), (-0.5331, 0.6516, -0.2408), (-0.5331, -0.5331, -0.2408), (-0.77, 0.6516, -0.2408), (-0.9477, 0.7108, 0.06335), (-0.9477, 0.7108, 0.07649), (0.9641, 0.9641, -0.139), (-0.9641, 0.9641, -0.139), (-0.9641, -0.9641, -0.139), (0.9641, -0.9641, -0.139), (0.6551, -0.8392, 0.1735), (0.6551, -0.8024, 0.1735), (0.8392, -0.6551, 0.1735), (0.8024, -0.6551, 0.1735), (0.8392, -0.8392, 0.9334), (0.8512, 0.8512, 0.9951), (0.8512, 0.667, 0.2352), (0.667, 0.8512, 0.2352), (-0.8512, 0.8512, 0.9951), (-0.8512, 0.667, 0.2352), (-0.667, 0.8512, 0.2352), (-0.8512, -0.8512, 0.9951), (-0.8512, -0.667, 0.2352), (-0.667, -0.8512, 0.2352), (0.6639, -0.8505, 0.168), (0.6639, -0.8132, 0.168), (0.8505, -0.6639, 0.168), (0.8132, -0.6639, 0.168), (0.8505, -0.8505, 0.9381), (0.8626, 0.8626, 1.001), (0.8626, 0.676, 0.2305), (0.676, 0.8626, 0.2305), (-0.8626, 0.8626, 1.001), (-0.8626, 0.676, 0.2305), (-0.676, 0.8626, 0.2305), (-0.8626, -0.8626, 1.001), (-0.8626, -0.676, 0.2305), (-0.676, -0.8626, 0.2305)], [(765, 1001), (1070, 957), (916, 1071), (955, 1067), (1012, 1016)], [(4, 3, 78), (6, 5, 77), (13, 10, 72), (15, 12, 73), (2, 1, 74), (9, 14, 67), (0, 7, 79), (11, 8, 80), (47, 45, 146, 112, 48), (51, 50, 159, 128, 155, 28, 29, 139, 163), (57, 47, 145, 111, 109), (50, 41, 168, 127, 119, 30, 31, 138, 162), (34, 57, 152, 118, 35), (41, 49, 135, 123, 153, 32, 33, 137, 121), (36, 34, 151, 117, 37), (49, 55, 136, 110, 160, 18, 19, 144, 167), (64, 58, 211, 215), (47, 57, 204, 203), (63, 64, 215, 216), (57, 34, 210, 204), (62, 63, 216, 213), (34, 36, 209, 210), (61, 62, 213, 214), (36, 38, 208, 209), (65, 6, 97, 98), (82, 71, 100, 106), (77, 5, 86, 94), (83, 76, 104, 107), (0, 79, 96, 102), (1, 69, 89, 90), (71, 4, 99, 100), (4, 78, 95, 99), (5, 66, 85, 86), (69, 83, 107, 89), (78, 3, 88, 95), (68, 82, 106, 87), (79, 7, 92, 96), (2, 74, 93, 101), (75, 0, 102, 103), (74, 1, 90, 93), (81, 75, 103, 105), (3, 68, 87, 88), (84, 65, 98, 108), (7, 70, 91, 92), (76, 2, 101, 104), (70, 81, 105, 91), (66, 84, 108, 85), (6, 77, 94, 97), (52, 51, 161, 129, 156, 26, 27, 140, 164), (45, 43, 147, 113, 46), (53, 52, 154, 130, 157, 24, 25, 141, 122), (43, 40, 148, 114, 44), (54, 53, 132, 131, 120, 22, 23, 142, 165), (40, 38, 149, 115, 42), (55, 54, 134, 125, 158, 20, 21, 143, 166), (38, 36, 150, 116, 39), (45, 47, 203, 205), (58, 56, 218, 211), (43, 45, 205, 206), (56, 59, 217, 218), (40, 43, 206, 207), (59, 60, 212, 217), (38, 40, 207, 208), (60, 61, 214, 212), (122, 141, 342, 358), (164, 140, 325, 357), (163, 139, 324, 356), (542, 544, 564, 562), (162, 138, 323, 355), (128, 159, 200, 364), (259, 216, 553, 561), (121, 137, 322, 354), (213, 216, 542, 543), (100, 99, 95, 106), (35, 118, 341, 126), (211, 218, 546, 547), (37, 117, 339, 169), (260, 259, 561, 560), (87, 106, 95, 88), (39, 116, 337, 171), (215, 211, 547, 552), (42, 115, 335, 173), (544, 545, 565, 564), (44, 114, 333, 175), (216, 215, 552, 553), (46, 113, 331, 177), (48, 112, 329, 179), (109, 111, 327, 181), (85, 108, 94, 86), (98, 97, 94, 108), (75, 69, 226, 223), (160, 110, 182, 353), (204, 210, 265, 271), (0, 75, 223, 224), (158, 125, 185, 352), (210, 209, 266, 265), (1, 0, 224, 225), (120, 131, 187, 351), (209, 208, 267, 266), (69, 1, 225, 226), (157, 130, 366, 350), (208, 207, 268, 267), (156, 129, 365, 349), (207, 206, 269, 268), (84, 66, 301, 227), (155, 128, 364, 348), (206, 205, 270, 269), (65, 84, 227, 302), (119, 127, 363, 347), (205, 203, 272, 270), (153, 123, 183, 346), (203, 204, 271, 272), (83, 69, 226, 228), (76, 83, 228, 233), (49, 167, 361, 221), (610, 656, 711, 708), (55, 166, 360, 189), (54, 165, 359, 191), (14, 9, 283, 234), (53, 122, 358, 193), (9, 8, 284, 283), (52, 164, 357, 195), (8, 11, 285, 284), (82, 68, 298, 229), (51, 163, 356, 197), (11, 10, 286, 285), (71, 82, 229, 291), (50, 162, 355, 199), (10, 13, 287, 286), (81, 70, 292, 230), (41, 121, 354, 219), (13, 12, 232, 287), (75, 81, 230, 223), (18, 160, 353, 316), (12, 15, 288, 232), (20, 158, 352, 314), (15, 14, 234, 288), (80, 8, 284, 231), (22, 120, 351, 312), (15, 73, 289, 288), (2, 76, 233, 293), (24, 157, 350, 310), (13, 72, 290, 287), (73, 12, 232, 289), (26, 156, 349, 308), (72, 10, 286, 290), (28, 155, 348, 306), (4, 71, 291, 294), (30, 119, 347, 304), (268, 269, 263, 261), (266, 267, 262, 259), (271, 265, 260, 264), (272, 271, 264, 257), (269, 270, 258, 263), (267, 268, 261, 262), (265, 266, 259, 260), (270, 272, 257, 258), (226, 223, 234, 288), (227, 301, 285, 231), (228, 226, 288, 289), (298, 233, 232, 287), (301, 291, 286, 285), (292, 302, 284, 283), (230, 292, 283, 299), (284, 285, 281, 279), (234, 283, 280, 282), (288, 234, 282, 277), (287, 232, 278, 275), (285, 286, 276, 281), (283, 284, 279, 280), (232, 288, 277, 278), (286, 287, 275, 276), (277, 282, 252, 505, 273), (275, 278, 274, 506, 255), (281, 276, 256, 507, 253), (280, 279, 254, 508, 251), (515, 244, 238, 235, 250, 509), (541, 509, 250, 520), (540, 512, 247, 517), (539, 514, 245, 518), (538, 516, 243, 519), (510, 249, 236, 241, 247, 512), (513, 246, 240, 237, 243, 516), (511, 248, 242, 239, 245, 514), (248, 517, 247, 241, 242), (246, 518, 245, 239, 240), (244, 519, 243, 237, 238), (249, 520, 250, 235, 236), (241, 236, 189, 221), (242, 241, 221, 219), (240, 239, 199, 197), (238, 237, 195, 193), (236, 235, 191, 189), (239, 242, 219, 199), (237, 240, 197, 195), (235, 238, 193, 191), (223, 230, 299, 234), (296, 295, 302, 292), (300, 294, 291, 301), (297, 293, 233, 298), (233, 228, 289, 232), (302, 227, 231, 284), (225, 224, 223, 226), (91, 105, 96, 92), (103, 102, 96, 105), (381, 430, 383), (351, 187, 194, 193, 184, 476, 392, 390, 439, 477, 391, 397, 414, 474, 398, 395, 442, 475, 396, 387, 386, 449, 438, 436, 453, 452, 437, 389, 388, 444, 443, 440, 448, 446, 441, 320, 321, 472, 403, 401, 445, 473, 402, 408, 410, 470, 409, 406, 447, 471, 407, 378, 377, 468, 413, 411, 450, 469, 412, 405, 404, 466, 417, 415, 451, 467, 416, 317, 188, 219, 354, 322, 17, 16, 346, 183, 222, 221, 361, 345, 315, 316, 353, 182, 190, 189, 360, 344, 313, 314, 352, 185, 192, 191, 359, 343, 311, 312), (347, 363, 220, 219, 188, 484, 369, 367, 426, 485, 368, 372, 422, 482, 373, 370, 429, 483, 371, 379, 362, 199, 355, 323, 303, 304), (485, 426, 367, 368), (484, 188, 317, 369), (330, 174, 175, 333, 332, 380, 385, 384, 375, 374, 376, 318, 424, 423, 425, 400, 420, 419, 421, 379, 371, 370, 373, 372, 368, 367, 369, 317, 416, 415, 417, 405, 412, 411, 413, 378, 407, 406, 409, 408, 402, 401, 403, 320, 441, 440, 443, 389, 437, 436, 438, 387, 396, 395, 398, 397, 391, 390, 392, 319, 432, 431, 433, 394, 428, 427, 172, 173, 335, 334, 170, 171, 337, 336, 133, 169, 339, 338, 124, 126, 341, 340, 180, 181, 327, 326, 178, 179, 329, 328, 176, 177, 331), (483, 429, 370, 371), (482, 422, 372, 373), (481, 434, 374, 375), (480, 186, 318, 376), (479, 435, 380, 381), (478, 418, 384, 385), (477, 439, 390, 391), (476, 184, 319, 392), (475, 442, 395, 396), (474, 414, 397, 398), (306, 348, 364, 200, 199, 362, 464, 421, 419, 454, 465, 420, 400, 399, 462, 425, 423, 456, 463, 424, 318, 186, 197, 356, 324, 305), (473, 445, 401, 402), (472, 321, 320, 403), (471, 447, 406, 407), (470, 410, 408, 409), (469, 450, 411, 412), (468, 377, 378, 413), (467, 451, 415, 416), (466, 404, 405, 417), (465, 454, 419, 420), (464, 362, 379, 421), (463, 456, 423, 424), (462, 399, 400, 425), (461, 458, 427, 428), (460, 382, 383, 430), (457, 459, 431, 432), (455, 393, 394, 433), (452, 453, 436, 437), (449, 386, 387, 438), (446, 448, 440, 441), (444, 388, 389, 443), (291, 229, 298, 287, 290, 286), (342, 309, 310, 350, 366, 196, 195, 357, 325, 307, 308, 349, 365, 198, 197, 186, 480, 376, 374, 434, 481, 375, 384, 418, 478, 385, 380, 435, 479, 381, 383, 382, 460, 430, 427, 458, 461, 428, 394, 393, 455, 433, 431, 459, 457, 432, 319, 184, 193, 358), (380, 332, 172, 427, 430, 381), (165, 142, 343, 359), (166, 143, 344, 360), (167, 144, 345, 361), (89, 107, 93, 90), (101, 93, 107, 104), (145, 47, 178, 326), (135, 49, 221, 222), (146, 45, 176, 328), (168, 41, 219, 220), (147, 43, 174, 330), (159, 50, 199, 200), (148, 40, 172, 332), (161, 51, 197, 198), (149, 38, 170, 334), (154, 52, 195, 196), (150, 36, 133, 336), (132, 53, 193, 194), (151, 34, 124, 338), (134, 54, 191, 192), (127, 168, 220, 363), (152, 57, 180, 340), (136, 55, 189, 190), (131, 132, 194, 187), (125, 134, 192, 185), (123, 135, 222, 183), (110, 136, 190, 182), (57, 109, 181, 180), (47, 48, 179, 178), (45, 46, 177, 176), (43, 44, 175, 174), (40, 42, 173, 172), (38, 39, 171, 170), (36, 37, 169, 133), (34, 35, 126, 124), (33, 32, 16, 17), (31, 30, 304, 303), (29, 28, 306, 305), (27, 26, 308, 307), (25, 24, 310, 309), (23, 22, 312, 311), (21, 20, 314, 313), (19, 18, 316, 315), (49, 41, 219, 221), (41, 50, 199, 219), (137, 33, 17, 322), (50, 51, 197, 199), (138, 31, 303, 323), (51, 52, 195, 197), (139, 29, 305, 324), (52, 53, 193, 195), (140, 27, 307, 325), (53, 54, 191, 193), (111, 145, 326, 327), (54, 55, 189, 191), (112, 146, 328, 329), (55, 49, 221, 189), (113, 147, 330, 331), (114, 148, 332, 333), (115, 149, 334, 335), (116, 150, 336, 337), (11, 80, 231, 285), (129, 161, 198, 365), (117, 151, 338, 339), (66, 5, 300, 301), (118, 152, 340, 341), (6, 65, 302, 295), (9, 67, 299, 283), (141, 25, 309, 342), (68, 3, 297, 298), (142, 23, 311, 343), (67, 14, 234, 299), (130, 154, 196, 366), (7, 6, 295, 296), (143, 21, 313, 344), (5, 4, 294, 300), (144, 19, 315, 345), (3, 2, 293, 297), (32, 153, 346, 16), (70, 7, 296, 292), (492, 489, 493, 496), (671, 653, 661, 690), (650, 671, 690, 658), (658, 690, 656, 610), (495, 496, 500, 523, 499), (490, 491, 495, 494), (491, 492, 496, 495), (489, 490, 494, 493), (672, 650, 658, 689), (493, 494, 498, 521, 497), (496, 493, 497, 524, 500), (494, 495, 499, 522, 498), (651, 672, 689, 668), (668, 689, 657, 641), (657, 610, 659, 688), (641, 657, 688, 675), (675, 688, 678, 654), (498, 522, 533, 628, 531), (522, 499, 530, 627, 533), (528, 633, 677, 687), (500, 524, 534, 623, 529), (524, 497, 532, 622, 534), (536, 528, 687, 525), (497, 521, 535, 612, 532), (521, 498, 531, 611, 535), (525, 687, 671, 650), (504, 642, 674, 686), (606, 504, 686, 501), (501, 686, 670, 643), (499, 523, 537, 609, 530), (523, 500, 529, 608, 537), (273, 511, 514, 274, 278, 277), (255, 513, 516, 256, 276, 275), (251, 510, 512, 252, 282, 280), (515, 538, 519, 244), (253, 507, 538, 515), (507, 256, 516, 538), (513, 539, 518, 246), (255, 506, 539, 513), (506, 274, 514, 539), (511, 540, 517, 248), (273, 505, 540, 511), (505, 252, 512, 540), (510, 541, 520, 249), (251, 508, 541, 510), (508, 254, 509, 541), (253, 515, 509, 254, 279, 281), (543, 542, 562, 563), (259, 262, 545, 544), (262, 213, 543, 545), (216, 259, 544, 542), (551, 559, 579, 571), (546, 548, 568, 566), (564, 565, 585, 584), (556, 554, 574, 576), (561, 553, 573, 581), (547, 546, 566, 567), (563, 562, 582, 583), (554, 555, 575, 574), (264, 260, 560, 555), (218, 217, 548, 546), (257, 264, 555, 554), (545, 543, 563, 565), (217, 212, 549, 548), (258, 257, 554, 556), (212, 214, 550, 549), (263, 258, 556, 557), (214, 213, 551, 550), (261, 263, 557, 558), (213, 262, 559, 551), (262, 261, 558, 559), (583, 582, 602, 603), (574, 575, 595, 594), (572, 567, 587, 592), (575, 580, 600, 595), (573, 572, 592, 593), (580, 581, 601, 600), (570, 571, 591, 590), (579, 578, 598, 599), (557, 556, 576, 577), (562, 564, 584, 582), (548, 549, 569, 568), (558, 557, 577, 578), (565, 563, 583, 585), (549, 550, 570, 569), (559, 558, 578, 579), (550, 551, 571, 570), (560, 561, 581, 580), (553, 552, 572, 573), (555, 560, 580, 575), (552, 547, 567, 572), (598, 597, 617, 618), (487, 641, 675, 685), (597, 596, 616, 617), (607, 487, 685, 201), (604, 605, 625, 624), (596, 594, 614, 616), (567, 566, 586, 587), (581, 573, 593, 601), (576, 574, 594, 596), (584, 585, 605, 604), (566, 568, 588, 586), (571, 579, 599, 591), (577, 576, 596, 597), (582, 584, 604, 602), (568, 569, 589, 588), (578, 577, 597, 598), (585, 583, 603, 605), (569, 570, 590, 589), (201, 685, 662, 629), (633, 528, 722, 721), (486, 607, 712, 714), (617, 616, 639, 638), (624, 625, 648, 647), (659, 610, 708, 709), (201, 629, 726, 713), (599, 598, 618, 619), (600, 601, 621, 620), (697, 526, 536, 527), (595, 600, 620, 615), (594, 595, 615, 614), (696, 525, 650, 672), (695, 669, 642, 504), (532, 665, 707, 706), (693, 501, 643, 673), (692, 668, 641, 487), (691, 202, 607, 486), (526, 613, 719, 720), (690, 661, 626, 656), (689, 658, 610, 657), (688, 659, 632, 678), (639, 644, 646), (687, 677, 653, 671), (686, 674, 651, 670), (616, 614, 644, 639), (614, 615, 640, 644), (615, 620, 635, 640), (685, 675, 654, 662), (644, 640, 646), (640, 635, 646), (638, 639, 646), (637, 638, 646), (647, 648, 646), (636, 637, 646), (635, 645, 649, 646), (618, 617, 638, 637), (489, 492, 1296, 1293), (619, 618, 637, 636), (664, 631, 725, 728), (620, 621, 645, 635), (536, 526, 720, 723), (679, 691, 486, 631), (655, 673, 691, 679), (673, 643, 202, 691), (202, 692, 487, 607), (643, 670, 692, 202), (670, 651, 668, 692), (663, 693, 673, 655), (630, 503, 693, 663), (503, 606, 501, 693), (529, 666, 705, 704), (667, 634, 715, 703), (530, 667, 703, 702), (502, 695, 504, 606), (634, 676, 695, 502), (676, 652, 669, 695), (674, 696, 672, 651), (642, 527, 696, 674), (527, 536, 525, 696), (669, 697, 527, 642), (652, 660, 697, 669), (660, 613, 526, 697), (631, 486, 714, 725), (683, 529, 704, 731), (682, 532, 706, 730), (531, 664, 700, 699), (681, 531, 699, 701), (713, 726, 760, 927, 910, 949, 747), (719, 731, 764, 803, 781, 824, 753), (706, 707, 741, 789, 734, 810, 740), (725, 714, 748, 948, 909, 926, 759), (710, 730, 763, 802, 780, 823, 744), (704, 705, 739, 788, 735, 809, 684), (716, 717, 751, 925, 908, 947, 750), (726, 732, 932, 915, 954, 760), (702, 703, 694, 919, 902, 941, 698), (718, 724, 758, 924, 907, 946, 752), (724, 729, 762, 931, 914, 953, 758), (723, 720, 754, 816, 773, 795, 757), (731, 704, 684, 801, 779, 822, 764), (722, 723, 757, 794, 772, 815, 756), (730, 706, 740, 800, 778, 821, 763), (721, 722, 756, 793, 771, 814, 755), (665, 632, 727, 707), (528, 536, 723, 722), (680, 530, 702, 729), (630, 680, 729, 724), (503, 630, 724, 718), (699, 700, 737, 736), (629, 681, 732, 726), (502, 606, 717, 716), (666, 633, 721, 705), (701, 699, 736, 738), (626, 682, 730, 710), (656, 626, 710, 711), (613, 683, 731, 719), (607, 201, 713, 712), (632, 659, 709, 727), (634, 502, 716, 715), (606, 503, 718, 717), (877, 802, 763, 827), (875, 804, 741, 819), (874, 799, 755, 814), (992, 927, 760, 954), (873, 800, 740, 810), (991, 935, 752, 946), (990, 922, 750, 960), (872, 807, 756, 815), (871, 788, 739, 831), (989, 939, 768, 962), (709, 708, 742, 811, 733, 790, 743), (708, 711, 745, 817, 774, 796, 742), (711, 710, 744, 812, 769, 791, 745), (727, 709, 743, 818, 775, 797, 761), (712, 713, 747, 920, 903, 942, 746), (728, 725, 759, 928, 911, 950), (736, 737, 767, 937, 917, 961, 766), (714, 712, 746, 943, 904, 921, 748), (707, 727, 761, 798, 776, 819, 741), (738, 736, 766, 938, 918, 962, 768), (715, 716, 750, 922, 905, 944, 749), (705, 721, 755, 799, 777, 820, 739), (717, 718, 752, 923, 906, 945, 751), (703, 715, 749, 929, 912, 951, 694), (720, 719, 753, 813, 770, 792, 754), (729, 702, 698, 930, 913, 952, 762), (869, 809, 735, 833), (865, 836, 772, 794), (864, 837, 786, 838), (863, 828, 784, 839), (862, 840, 734, 789), (861, 821, 778, 841), (860, 842, 771, 793), (859, 820, 777, 843), (858, 844, 776, 798), (856, 846, 783, 806), (855, 847, 787, 848), (854, 825, 782, 849), (783, 826, 881, 882), (852, 851, 886, 892), (852, 823, 780, 851), (840, 862, 897, 889), (769, 812, 852, 850), (812, 744, 823, 852), (853, 850, 885, 893), (745, 791, 853, 825), (791, 769, 850, 853), (782, 825, 879, 880), (857, 806, 888, 894), (862, 804, 887, 897), (847, 854, 849, 787), (774, 817, 854, 847), (817, 745, 825, 854), (811, 855, 848, 733), (742, 796, 855, 811), (796, 774, 847, 855), (790, 856, 806, 743), (733, 848, 856, 790), (848, 787, 846, 856), (825, 853, 893, 879), (845, 857, 894, 891), (826, 876, 900, 881), (818, 857, 845, 775), (743, 806, 857, 818), (844, 858, 895, 890), (797, 858, 798, 761), (775, 845, 858, 797), (806, 783, 882, 888), (831, 739, 820, 859), (807, 860, 793, 756), (827, 861, 896, 883), (804, 875, 899, 887), (827, 763, 821, 861), (861, 841, 884, 896), (805, 782, 880, 878), (875, 844, 890, 899), (804, 862, 789, 741), (858, 845, 891, 895), (851, 877, 901, 886), (837, 863, 839, 786), (785, 830, 863, 837), (816, 864, 838, 773), (754, 808, 864, 816), (808, 785, 837, 864), (795, 865, 794, 757), (773, 838, 865, 795), (838, 786, 836, 865), (781, 803, 866, 834), (803, 764, 829, 866), (813, 867, 835, 770), (753, 824, 867, 813), (824, 781, 834, 867), (792, 868, 808, 754), (770, 835, 868, 792), (779, 801, 869, 832), (801, 684, 809, 869), (764, 822, 870, 829), (822, 779, 832, 870), (921, 904, 1062, 995), (985, 966, 1081, 1113), (833, 735, 788, 871), (903, 920, 993, 1060), (828, 863, 1023, 1003), (874, 842, 1020, 1030), (836, 872, 815, 772), (786, 839, 872, 836), (839, 784, 807, 872), (840, 873, 810, 734), (873, 840, 889, 898), (841, 778, 800, 873), (842, 874, 814, 771), (843, 777, 799, 874), (844, 875, 819, 776), (877, 827, 883, 901), (850, 852, 892, 885), (846, 876, 826, 783), (787, 849, 876, 846), (849, 782, 805, 876), (841, 873, 898, 884), (876, 805, 878, 900), (851, 780, 802, 877), (947, 908, 1066, 1065), (843, 874, 1030, 1016), (984, 968, 1098, 1112), (863, 830, 1006, 1023), (936, 984, 1112, 1093), (945, 906, 1064, 1063), (1111, 1082, 1079), (992, 971, 1101, 1120), (960, 750, 1095, 1076), (904, 943, 1061, 1062), (972, 992, 1120, 1087), (942, 903, 1060, 1059), (888, 882, 1035, 1045), (830, 785, 1007, 1006), (1098, 1111, 1100), (982, 959, 1075, 1110), (878, 880, 1033, 1031), (784, 828, 1003, 1004), (967, 982, 1110, 1082), (747, 958, 1072, 994), (886, 901, 1058, 1043), (752, 935, 1002, 998), (901, 883, 1036, 1058), (977, 974, 1102, 1105), (956, 748, 996, 1068), (900, 878, 1031, 1057), (988, 963, 918, 938), (935, 991, 1119, 1002), (934, 977, 1105, 1092), (969, 981, 1109, 1099), (985, 944, 905, 966), (881, 900, 1057, 1034), (991, 969, 1099, 1119), (976, 973, 1088, 1104), (981, 969, 907, 924), (887, 899, 1056, 1044), (785, 808, 1018, 1007), (981, 970, 1100, 1109), (899, 890, 1047, 1056), (807, 784, 1004, 1017), (979, 971, 915, 932), (974, 976, 1104, 1102), (978, 949, 910, 972), (842, 860, 1022, 1020), (898, 889, 1046, 1055), (975, 956, 1068, 1103), (860, 807, 1017, 1022), (884, 898, 1055, 1037), (973, 975, 1103, 1088), (833, 871, 1029, 1010), (909, 948, 975, 973), (948, 748, 956, 975), (928, 976, 974, 911), (759, 926, 976, 928), (926, 909, 973, 976), (950, 977, 934, 728), (911, 974, 977, 950), (980, 936, 1093, 1108), (889, 897, 1054, 1046), (871, 831, 1008, 1029), (970, 980, 1108, 1100), (897, 887, 1044, 1054), (882, 881, 1034, 1035), (750, 947, 1065, 1095), (880, 879, 1032, 1033), (966, 990, 1118, 1081), (751, 945, 1063, 1000), (990, 960, 1076, 1118), (958, 747, 949, 978), (870, 832, 1009, 1028), (943, 746, 1094, 1061), (989, 963, 1096, 1117), (933, 979, 932, 732), (829, 870, 1028, 1005), (746, 942, 1059, 1094), (831, 859, 1021, 1008), (883, 896, 1053, 1036), (859, 843, 1016, 1021), (896, 884, 1037, 1053), (890, 895, 1052, 1047), (832, 869, 1027, 1009), (895, 891, 1048, 1052), (1116, 1097, 1102), (869, 833, 1010, 1027), (931, 980, 970, 914), (762, 936, 980, 931), (894, 888, 1045, 1051), (953, 981, 924, 758), (914, 970, 981, 953), (925, 751, 1000, 999), (891, 894, 1051, 1048), (902, 919, 982, 967), (919, 694, 959, 982), (930, 983, 968, 913), (698, 941, 983, 930), (941, 902, 967, 983), (952, 984, 936, 762), (913, 968, 984, 952), (868, 835, 1019, 1026), (912, 929, 985, 965), (929, 749, 944, 985), (694, 951, 986, 959), (951, 912, 965, 986), (964, 987, 1115, 1097), (808, 868, 1026, 1018), (867, 834, 1012, 1025), (971, 979, 1107, 1101), (937, 987, 964, 917), (767, 940, 987, 937), (979, 933, 1091, 1107), (961, 988, 938, 766), (917, 964, 988, 961), (923, 752, 998, 997), (963, 989, 962, 918), (835, 867, 1025, 1019), (748, 921, 995, 996), (866, 829, 1005, 1024), (966, 905, 922, 990), (834, 866, 1024, 1012), (920, 747, 994, 993), (893, 885, 1040, 1050), (969, 991, 946, 907), (879, 893, 1050, 1032), (986, 965, 1079, 1114), (885, 892, 1049, 1040), (959, 986, 1114, 1075), (971, 992, 954, 915), (972, 910, 927, 992), (892, 886, 1043, 1049), (958, 978, 1106, 1072), (908, 925, 999, 1066), (978, 972, 1087, 1106), (906, 923, 997, 1064), (965, 985, 1113, 1079), (1026, 1011, 1007, 1018), (1025, 1012, 1013, 1019), (1028, 1009, 1148, 1165), (1004, 1003, 1139, 1140), (1005, 1028, 1165, 1141), (1101, 1107, 1272, 1265), (1004, 1015, 1022, 1017), (1015, 1014, 1020, 1022), (1080, 1078, 1229, 1231), (1107, 1091, 1256, 1272), (1019, 1013, 1011, 1026), (1027, 1010, 1016), (1079, 1080, 1231, 1230), (1009, 1027, 1012), (1117, 1096, 1261, 1286), (1078, 1077, 1225, 1229), (998, 1002, 1132, 1126), (1096, 1261, 1285, 1116), (1116, 1285, 1262, 1097), (1014, 1016, 1030, 1020), (1051, 1038, 1039, 1048), (1042, 1041, 1189, 1186), (999, 1000, 1128, 1127), (1050, 1040, 1041, 1042), (1040, 1049, 1043, 1041), (1032, 1050, 1042, 1033), (1076, 1095, 1260, 1224), (997, 998, 1126, 1125), (1077, 1076, 1224, 1225), (1024, 1005, 1141, 1163), (1045, 1035, 1038, 1051), (1048, 1039, 1047, 1052), (1097, 1115, 1284, 1262), (996, 995, 1123, 1124), (1012, 1024, 1163, 1153), (993, 994, 1122, 1121), (994, 1072, 1216, 1122), (1038, 1035, 1175, 1182), (1003, 1023, 1162, 1139), (1047, 1039, 1183, 1192), (1072, 1073, 1217, 1216), (1023, 1006, 1143, 1162), (1068, 996, 1124, 1212), (1069, 1068, 1212, 1213), (1095, 1065, 1208, 1260), (1000, 1063, 1206, 1128), (1065, 1066, 1209, 1208), (1061, 1094, 1259, 1204), (1063, 1064, 1207, 1206), (1114, 1079, 1230, 1281), (1094, 1059, 1202, 1259), (1062, 1061, 1204, 1205), (1075, 1114, 1281, 1220), (1059, 1060, 1203, 1202), (1031, 1033, 1187, 1169), (1104, 1088, 1089, 1102), (1103, 1068, 1069, 1090), (1088, 1103, 1090, 1089), (1043, 1058, 1201, 1188), (1008, 1021, 1160, 1145), (1041, 1043, 1188, 1189), (1058, 1036, 1176, 1201), (1021, 1016, 1159, 1160), (1033, 1042, 1186, 1187), (1105, 1102, 1266, 1267), (1057, 1031, 1169, 1200), (1014, 1015, 1158, 1157), (1112, 1098, 1263, 1280), (1085, 1106, 1087, 1086), (1073, 1072, 1106, 1085), (1002, 1074, 1219, 1132), (1092, 1105, 1267, 1257), (1034, 1057, 1200, 1174), (1093, 1112, 1280, 1258), (1044, 1056, 1199, 1190), (1111, 1279, 1234, 1082), (1056, 1047, 1192, 1199), (1098, 1263, 1279, 1111), (1039, 1038, 1182, 1183), (1110, 1075, 1220, 1278), (1299, 1313, 1315, 1301), (1082, 1110, 1278, 1234), (1011, 1013, 1154, 1152), (1066, 999, 1127, 1209), (1055, 1043, 1037), (1064, 997, 1125, 1207), (1100, 1083, 1099, 1109), (1090, 1069, 1213, 1254), (1046, 1054, 1197, 1191), (1079, 1113, 1081, 1080), (995, 1062, 1205, 1123), (1102, 1089, 1255, 1266), (1054, 1044, 1190, 1197), (1060, 993, 1121, 1203), (1035, 1034, 1174, 1175), (1089, 1090, 1254, 1255), (1108, 1093, 1258, 1277), (1100, 1108, 1277, 1264), (1016, 1014, 1157, 1159), (1073, 1085, 1245, 1217), (1036, 1053, 1195, 1176), (1078, 1118, 1076, 1077), (1080, 1081, 1118, 1078), (1015, 1004, 1140, 1158), (1086, 1101, 1265, 1246), (1053, 1037, 1181, 1195), (1083, 1084, 1119, 1099), (1084, 1074, 1002, 1119), (1013, 1012, 1153, 1154), (1085, 1086, 1246, 1245), (1007, 1011, 1152, 1144), (1086, 1087, 1120, 1101), (1010, 1029, 1167, 1151), (1074, 1084, 1239, 1219), (1029, 1008, 1145, 1167), (1083, 1100, 1264, 1238), (1084, 1083, 1238, 1239), (1006, 1007, 1144, 1143), (1290, 1129, 1130, 1214), (1289, 1127, 1128, 1206), (1288, 1121, 1122, 1216), (1287, 1133, 1134, 1222), (1168, 1136, 1137, 1143), (1166, 1147, 1146, 1138), (1165, 1148, 1149, 1150), (1163, 1141, 1142, 1155), (1161, 1156, 1157, 1158), (1156, 1160, 1159, 1157), (1146, 1145, 1160, 1156), (1139, 1161, 1158, 1140), (1137, 1138, 1161, 1139), (1138, 1146, 1156, 1161), (1143, 1137, 1139, 1162), (1153, 1163, 1155, 1154), (1148, 1164, 1151, 1149), (1141, 1165, 1150, 1142), (1136, 1166, 1138, 1137), (1142, 1150, 1166, 1136), (1150, 1149, 1147, 1166), (1147, 1167, 1145, 1146), (1149, 1151, 1167, 1147), (1152, 1168, 1143, 1144), (1154, 1155, 1168, 1152), (1155, 1142, 1136, 1168), (1200, 1169, 1170, 1174), (1196, 1178, 1179, 1180), (1194, 1172, 1173, 1184), (1193, 1185, 1177, 1171), (1169, 1193, 1171, 1170), (1187, 1186, 1193, 1169), (1186, 1189, 1185, 1193), (1182, 1194, 1184, 1183), (1175, 1174, 1194, 1182), (1174, 1170, 1172, 1194), (1178, 1195, 1181, 1179), (1177, 1176, 1195, 1178), (1172, 1196, 1180, 1173), (1170, 1171, 1196, 1172), (1171, 1177, 1178, 1196), (1173, 1180, 1197, 1190), (1180, 1179, 1191, 1197), (1179, 1181, 1198, 1191), (1183, 1184, 1199, 1192), (1184, 1173, 1190, 1199), (1185, 1201, 1176, 1177), (1189, 1188, 1201, 1185), (1284, 1226, 1227, 1262), (1282, 1229, 1225, 1135), (1281, 1230, 1231, 1232), (1280, 1233, 1223, 1258), (1279, 1234, 1235, 1263), (1278, 1220, 1221, 1236), (1277, 1237, 1238, 1264), (1276, 1218, 1219, 1239), (1275, 1240, 1217, 1131), (1274, 1241, 1242, 1243), (1273, 1202, 1203, 1244), (1271, 1245, 1246, 1247), (1270, 1248, 1207, 1125), (1269, 1249, 1250, 1251), (1268, 1208, 1209, 1252), (1267, 1253, 1215, 1257), (1266, 1255, 1253, 1267), (1249, 1268, 1252, 1250), (1225, 1224, 1268, 1249), (1224, 1260, 1208, 1268), (1218, 1269, 1251, 1219), (1134, 1135, 1269, 1218), (1135, 1225, 1249, 1269), (1132, 1270, 1125, 1126), (1219, 1251, 1270, 1132), (1251, 1250, 1248, 1270), (1210, 1271, 1247, 1211), (1130, 1131, 1271, 1210), (1131, 1217, 1245, 1271), (1211, 1247, 1272, 1256), (1247, 1246, 1265, 1272), (1241, 1273, 1244, 1242), (1205, 1204, 1273, 1241), (1204, 1259, 1202, 1273), (1212, 1274, 1243, 1213), (1124, 1123, 1274, 1212), (1123, 1205, 1241, 1274), (1129, 1275, 1131, 1130), (1213, 1243, 1275, 1129), (1243, 1242, 1240, 1275), (1237, 1276, 1239, 1238), (1223, 1222, 1276, 1237), (1222, 1134, 1218, 1276), (1258, 1223, 1237, 1277), (1234, 1278, 1236, 1235), (1263, 1235, 1233, 1280), (1220, 1281, 1232, 1221), (1133, 1282, 1135, 1134), (1221, 1232, 1282, 1133), (1232, 1231, 1229, 1282), (1226, 1283, 1228, 1227), (1262, 1227, 1261, 1285), (1227, 1228, 1286, 1261), (1233, 1287, 1222, 1223), (1235, 1236, 1287, 1233), (1236, 1221, 1133, 1287), (1240, 1288, 1216, 1217), (1242, 1244, 1288, 1240), (1244, 1203, 1121, 1288), (1248, 1289, 1206, 1207), (1250, 1252, 1289, 1248), (1252, 1209, 1127, 1289), (1253, 1290, 1214, 1215), (1255, 1254, 1290, 1253), (1254, 1213, 1129, 1290), (664, 728, 1292, 1291), (1257, 1215, 1226, 1284), (1215, 1214, 1283, 1226), (1210, 1283, 1214, 1130), (1211, 1228, 1283, 1210), (1256, 1286, 1228, 1211), (1117, 1286, 1256, 1091), (1284, 1115, 1092, 1257), (1293, 1296, 1295, 1294), (491, 490, 1294, 1295), (492, 491, 1295, 1296), (490, 489, 1293, 1294), (1055, 1302, 1303, 1043), (863, 830, 785, 1013, 1014, 784, 828), (1116, 1102, 1306, 1305), (783, 782, 851, 844), (1012, 1297, 1298, 1013), (1073, 971, 974, 1069), (1111, 1308, 1309, 1100), (1077, 1074, 970, 965), (1116, 1101, 1096), (1046, 1047, 1055), (1308, 1322, 1323, 1309), (1301, 1315, 1311, 1297), (1307, 1305, 1319, 1321), (1100, 1309, 1310, 1079), (1102, 1101, 1307, 1306), (1043, 1303, 1304, 1047), (1079, 1310, 1308, 1111), (1014, 1300, 1299, 1016), (1101, 1116, 1305, 1307), (1047, 1304, 1302, 1055), (1013, 1298, 1300, 1014), (1027, 1301, 1297, 1012), (1016, 1299, 1301, 1027), (1315, 1313, 1314, 1312, 1311), (1316, 1318, 1317), (1319, 1320, 1321), (1322, 1324, 1323), (1309, 1323, 1324, 1310), (1302, 1316, 1317, 1303), (1310, 1324, 1322, 1308), (1303, 1317, 1318, 1304), (1304, 1318, 1316, 1302), (1297, 1311, 1312, 1298), (1305, 1306, 1320, 1319), (1300, 1314, 1313, 1299), (1306, 1307, 1321, 1320), (1298, 1312, 1314, 1300)])
me_cylinder.polygons.foreach_set('material_index', [0, 0, 0, 0, 0, 0, 0, 0, 0, 0, 0, 0, 0, 0, 0, 0, 0, 0, 0, 0, 0, 0, 0, 0, 0, 0, 0, 0, 2, 0, 0, 0, 0, 0, 0, 0, 2, 0, 0, 0, 0, 0, 0, 0, 0, 0, 0, 0, 0, 0, 0, 0, 0, 0, 0, 0, 0, 0, 0, 0, 0, 0, 0, 0, 0, 0, 0, 0, 0, 0, 0, 0, 0, 0, 0, 0, 0, 0, 0, 0, 0, 0, 0, 0, 0, 0, 0, 0, 0, 0, 0, 0, 0, 0, 0, 0, 0, 0, 0, 0, 0, 0, 0, 0, 0, 0, 0, 0, 0, 0, 0, 0, 0, 0, 0, 0, 0, 0, 0, 0, 0, 0, 0, 0, 0, 0, 0, 0, 0, 0, 0, 0, 0, 0, 0, 0, 0, 0, 0, 0, 0, 0, 0, 0, 0, 0, 0, 0, 0, 0, 0, 0, 0, 0, 0, 0, 0, 2, 0, 0, 2, 2, 2, 0, 1, 1, 1, 1, 1, 1, 1, 1, 2, 2, 2, 2, 0, 2, 2, 2, 2, 0, 0, 0, 2, 2, 2, 2, 1, 1, 1, 1, 1, 1, 1, 1, 0, 1, 1, 1, 0, 0, 1, 0, 0, 2, 0, 0, 1, 1, 2, 1, 1, 1, 1, 1, 1, 1, 1, 1, 1, 0, 1, 1, 1, 1, 1, 1, 1, 1, 1, 1, 1, 1, 1, 1, 1, 1, 1, 1, 1, 1, 0, 0, 2, 0, 0, 0, 0, 0, 0, 0, 0, 0, 0, 0, 0, 0, 0, 0, 0, 0, 0, 0, 0, 0, 0, 0, 0, 0, 0, 0, 0, 0, 0, 0, 0, 0, 0, 0, 0, 0, 0, 0, 0, 0, 0, 0, 0, 0, 0, 0, 0, 0, 0, 0, 0, 0, 0, 0, 0, 0, 0, 0, 0, 0, 0, 0, 0, 0, 0, 0, 0, 0, 0, 0, 0, 0, 0, 0, 0, 0, 0, 0, 1, 0, 0, 0, 1, 1, 1, 1, 0, 1, 1, 1, 0, 0, 0, 0, 0, 1, 1, 0, 1, 1, 0, 1, 1, 0, 0, 0, 0, 1, 1, 0, 0, 0, 2, 1, 1, 2, 1, 1, 2, 1, 1, 2, 1, 1, 0, 0, 0, 0, 0, 0, 0, 0, 0, 0, 0, 0, 0, 0, 0, 0, 0, 0, 0, 0, 0, 0, 0, 0, 0, 0, 0, 0, 0, 0, 0, 0, 0, 0, 0, 0, 0, 0, 0, 0, 0, 0, 0, 0, 0, 0, 0, 0, 0, 0, 0, 0, 0, 0, 0, 0, 0, 0, 0, 0, 0, 0, 0, 0, 0, 0, 0, 0, 0, 0, 0, 0, 0, 0, 0, 0, 0, 0, 0, 0, 0, 0, 0, 0, 0, 0, 0, 0, 0, 0, 0, 0, 0, 0, 0, 0, 0, 0, 0, 0, 1, 0, 0, 0, 0, 0, 0, 0, 0, 0, 0, 0, 0, 0, 0, 0, 0, 0, 0, 0, 0, 0, 0, 0, 0, 0, 0, 0, 0, 0, 0, 0, 0, 0, 0, 0, 0, 0, 0, 0, 0, 0, 0, 0, 0, 0, 0, 0, 0, 0, 0, 0, 0, 0, 0, 0, 0, 0, 0, 0, 0, 0, 0, 0, 0, 0, 0, 0, 0, 0, 0, 0, 0, 0, 0, 0, 0, 0, 0, 0, 0, 0, 0, 0, 0, 0, 0, 0, 0, 0, 0, 0, 0, 0, 0, 0, 0, 0, 0, 0, 0, 0, 0, 0, 0, 0, 0, 0, 0, 0, 0, 0, 0, 0, 0, 0, 0, 0, 0, 0, 0, 0, 0, 0, 0, 0, 0, 0, 0, 0, 0, 0, 0, 0, 0, 0, 0, 0, 0, 0, 0, 0, 0, 0, 0, 0, 0, 0, 0, 0, 0, 0, 0, 0, 0, 0, 0, 0, 0, 0, 0, 0, 0, 0, 0, 0, 0, 0, 0, 0, 0, 0, 0, 0, 0, 0, 0, 0, 0, 0, 0, 0, 0, 0, 0, 0, 0, 0, 0, 0, 0, 0, 0, 0, 0, 0, 0, 0, 0, 0, 0, 0, 0, 0, 0, 0, 0, 0, 0, 0, 0, 0, 0, 0, 0, 0, 0, 0, 0, 0, 0, 0, 0, 0, 0, 0, 0, 0, 0, 0, 0, 0, 0, 0, 0, 0, 0, 0, 0, 0, 0, 0, 0, 0, 0, 0, 0, 0, 0, 0, 0, 0, 0, 0, 0, 0, 0, 0, 0, 0, 0, 0, 0, 0, 0, 0, 0, 0, 0, 0, 0, 0, 0, 0, 0, 0, 0, 0, 0, 0, 0, 0, 0, 0, 0, 0, 0, 0, 0, 0, 0, 0, 0, 0, 0, 0, 0, 0, 0, 0, 0, 0, 0, 0, 0, 0, 0, 0, 0, 0, 0, 0, 0, 0, 0, 0, 0, 0, 0, 0, 0, 0, 0, 0, 0, 0, 0, 0, 0, 0, 0, 0, 0, 0, 0, 0, 0, 0, 0, 0, 0, 0, 0, 0, 0, 0, 0, 0, 0, 0, 0, 0, 0, 0, 0, 0, 0, 0, 0, 0, 0, 0, 0, 0, 0, 0, 0, 0, 0, 0, 0, 0, 0, 0, 0, 0, 0, 0, 0, 0, 0, 0, 0, 0, 0, 0, 0, 0, 0, 0, 0, 0, 0, 0, 0, 0, 0, 0, 0, 0, 0, 0, 0, 0, 0, 0, 0, 0, 0, 0, 0, 0, 0, 0, 0, 0, 0, 0, 0, 0, 0, 0, 0, 0, 0, 0, 0, 0, 0, 0, 0, 0, 0, 0, 0, 0, 0, 0, 0, 0, 0, 0, 0, 0, 0, 0, 0, 0, 0, 0, 0, 0, 0, 0, 0, 0, 0, 0, 0, 0, 0, 0, 0, 0, 0, 0, 0, 0, 0, 0, 0, 0, 0, 0, 0, 0, 0, 0, 0, 0, 0, 0, 0, 0, 0, 0, 0, 0, 0, 0, 0, 0, 0, 0, 0, 0, 0, 0, 0, 0, 0, 0, 0, 0, 0, 0, 0, 0, 0, 0, 0, 0, 0, 0, 0, 0, 0, 0, 0, 0, 0, 0, 0, 0, 0, 0, 0, 0, 0, 0, 0, 0, 0, 0, 0, 0, 0, 0, 0, 0, 0, 0, 0, 0, 0, 0, 0, 0, 0, 0, 0, 0, 0, 0, 0, 0, 0, 0, 2, 1, 1, 1, 0, 0, 0, 0, 0, 0, 0, 0, 0, 0, 0, 0, 0, 0, 0, 0, 0, 0, 0, 0, 0, 0, 0, 0, 0, 0, 0, 0, 0, 0, 0, 0, 0, 0, 0, 0, 0])
me_cylinder.materials.append(mat_material)
me_cylinder.materials.append(mat_material_001)
me_cylinder.materials.append(mat_material)
me_cylinder.materials.append(mat_material_002)
me_cylinder.use_remesh_preserve_volume = False
me_cylinder.use_remesh_preserve_attributes = False
me_cylinder.use_mirror_vertex_groups = False
me_cylinder.update()

# ---- objects
ob_cylinder_001 = bpy.data.objects.new('Cylinder.001', me_cylinder)

# ---- transforms, parenting, visibility, modifiers, constraints
ob_cylinder_001.location = (0.0, 0.0, 0.0)
ob_cylinder_001.scale = (3.594, 3.594, 0.9262)
ob_cylinder_001.color = (0.008024, 0.943, 1.0, 1.0)
ob_cylinder_001.lineart.crease_threshold = 0.0
_vg = ob_cylinder_001.vertex_groups.new(name='Group')

# ---- collection membership
col_collection_1.objects.link(ob_cylinder_001)

# ---- scene / render settings (as saved in the file)
scene.frame_start = 1; scene.frame_end = 250; scene.frame_set(1)
scene.render.engine = 'BLENDER_EEVEE_NEXT'
scene.render.resolution_percentage = 50
scene.render.dither_intensity = 0.0
scene.cycles.use_denoising = False
scene.cycles.samples = 128
scene.cycles.sampling_pattern = 'TABULATED_SOBOL'
scene.cycles.light_sampling_threshold = 0.0
scene.cycles.use_adaptive_sampling = False
scene.cycles.use_light_tree = False
scene.cycles.blur_glossy = 0.0
scene.cycles.sample_clamp_indirect = 0.0
scene.view_settings.view_transform = 'Standard'
bpy.context.view_layer.update()

# ---- added for rendering (the .blend has no active camera and no usable light): camera, sun
cam_auto = bpy.data.cameras.new('AutoCamera')
cam_auto.lens = 50.0
cam_auto.sensor_width = 36.0
cam_auto.clip_end = 1000.0
ob_auto_camera = bpy.data.objects.new('AutoCamera', cam_auto)
scene.collection.objects.link(ob_auto_camera)
ob_auto_camera.location = (10.8306, -12.2211, 8.63948)
ob_auto_camera.rotation_euler = (1.09748, -7.21219e-08, 0.694738)
scene.camera = ob_auto_camera
light_auto_sun = bpy.data.lights.new('AutoSun', 'SUN')
light_auto_sun.energy = 3.0
light_auto_sun.angle = 0.0523599
ob_auto_sun = bpy.data.objects.new('AutoSun', light_auto_sun)
scene.collection.objects.link(ob_auto_sun)
ob_auto_sun.rotation_euler = (0.872665, 0.174533, 0.523599)
bpy.context.view_layer.update()
